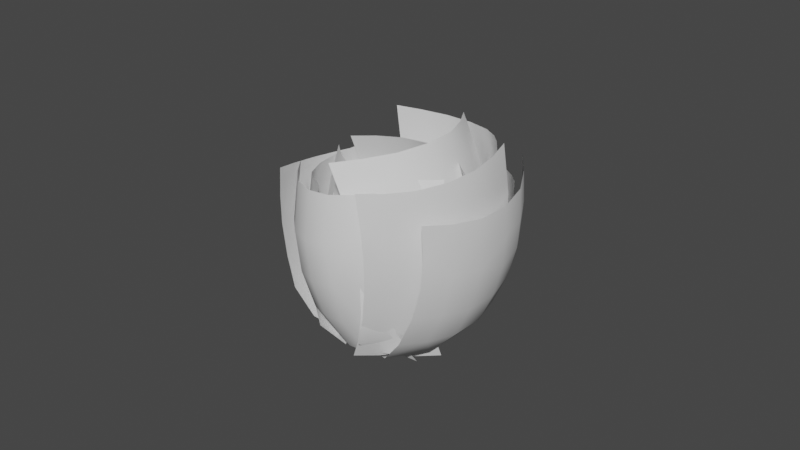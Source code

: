 # Source: Lettuce.blend  (saved by Blender 2.80.75; exported with 4.5.12 LTS)
import bpy
from mathutils import Matrix  # noqa: F401  (used for matrix-valued properties, if any)

bpy.ops.wm.read_factory_settings(use_empty=True)
scene = bpy.context.scene
scene.name = 'Scene'

# ---- collections
col_collection = bpy.data.collections.new('Collection'); scene.collection.children.link(col_collection)

# ---- world
world_world = bpy.data.worlds.new('World'); scene.world = world_world
world_world.use_nodes = True; world_world.node_tree.nodes.clear()
_N = world_world.node_tree.nodes; _L = world_world.node_tree.links
n0 = _N.new('ShaderNodeOutputWorld'); n0.name = 'World Output'; n0.location = (300, 300)
n1 = _N.new('ShaderNodeBackground'); n1.name = 'Background'; n1.location = (10, 300)
n1.inputs[0].default_value = (0.05088, 0.05088, 0.05088, 1.0)
_L.new(n1.outputs[0], n0.inputs[0])
n0.is_active_output = True
world_world.color = (0.05088, 0.05088, 0.05088)
world_world.use_sun_shadow = False
world_world.sun_shadow_jitter_overblur = 0.0

# ---- meshes
me_plane_017 = bpy.data.meshes.new('Plane.017')
me_plane_017.from_pydata([(-1.0, -1.0, 0.0), (1.0, -1.0, 0.0), (-1.0, 1.0, 0.0), (1.0, 1.0, 0.0), (0.7256, -1.0, -0.172), (-0.7256, -1.0, -0.172), (0.3927, -1.0, -0.3115), (0.0, -1.0, -0.3604), (-0.3927, -1.0, -0.3115), (-0.7256, 1.0, -0.172), (0.7256, 1.0, -0.172), (-0.3927, 1.0, -0.3115), (0.0, 1.0, -0.3604), (0.3927, 1.0, -0.3115), (-1.0, -0.6866, -0.1295), (-1.0, 0.6866, -0.1295), (-1.0, -0.3716, -0.2165), (-1.0, 4.292e-08, -0.2471), (-1.0, 0.3716, -0.2165), (1.0, 0.6866, -0.1295), (1.0, -0.6866, -0.1295), (1.0, 0.3716, -0.2165), (1.0, 1.312e-08, -0.2471), (1.0, -0.3716, -0.2165), (-0.7256, 0.6864, -0.3016), (-0.7256, -0.6864, -0.3016), (-0.7256, 0.3715, -0.3886), (-0.7256, 2.18e-08, -0.4191), (-0.7256, -0.3715, -0.3886), (0.7256, -0.6864, -0.3016), (0.7256, 0.6864, -0.3016), (0.7256, -0.3715, -0.3886), (0.7256, 2.18e-08, -0.4191), (0.7256, 0.3715, -0.3886), (-0.3927, 0.6859, -0.4413), (-0.3927, -0.6859, -0.4413), (-0.3927, 0.3712, -0.5282), (-0.3927, -1.188e-07, -0.5587), (-0.3927, -0.3712, -0.5282), (0.0, 0.6856, -0.4904), (0.0, -0.6856, -0.4904), (0.0, 0.3711, -0.5772), (0.0, -8.566e-08, -0.6077), (0.0, -0.3711, -0.5772), (0.3927, 0.6859, -0.4413), (0.3927, -0.6859, -0.4413), (0.3927, 0.3712, -0.5282), (0.3927, -1.188e-07, -0.5587), (0.3927, -0.3712, -0.5282), (-1.541, -1.644, -0.321), (2.01, -0.6825, 0.526), (-2.067, 4.059, -2.744), (2.604, 5.324, -1.63), (1.726, -1.042, 0.209), (-0.85, -1.74, -0.4056), (1.3, -1.387, -0.09477), (0.6612, -1.641, -0.3183), (-0.09395, -1.765, -0.4274), (-1.159, 3.933, -2.856), (2.231, 4.851, -2.047), (-0.1641, 3.9, -2.884), (0.8293, 4.063, -2.741), (1.67, 4.397, -2.447), (-1.866, -1.136, -1.04), (-1.866, 2.91, -2.59), (-1.73, -0.3591, -1.529), (-1.683, 0.6824, -1.995), (-1.73, 1.83, -2.368), (2.805, 4.175, -1.475), (2.805, 0.1291, 0.07413), (2.941, 3.095, -1.253), (2.988, 1.947, -0.8811), (2.941, 0.9056, -0.4149), (-0.9569, 2.783, -2.701), (-0.9569, -1.261, -1.152), (-0.8216, 1.704, -2.479), (-0.774, 0.556, -2.107), (-0.8216, -0.4851, -1.641), (2.432, -0.3436, -0.3434), (2.432, 3.701, -1.892), (2.568, 0.4326, -0.8322), (2.615, 1.474, -1.298), (2.568, 2.621, -1.67), (0.03801, 2.749, -2.729), (0.03801, -1.293, -1.182), (0.1733, 1.67, -2.508), (0.2208, 0.5233, -2.136), (0.1733, -0.5171, -1.67), (1.032, 2.911, -2.586), (1.032, -1.129, -1.038), (1.167, 1.833, -2.364), (1.214, 0.6861, -1.992), (1.167, -0.3539, -1.527), (1.872, 3.245, -2.292), (1.872, -0.7961, -0.7439), (2.008, 2.167, -2.07), (2.055, 1.02, -1.698), (2.008, -0.02045, -1.232), (-1.367, -1.709, -0.3788), (1.842, -0.6153, 0.5849), (-0.776, 3.55, -3.847), (3.438, 4.986, -2.582), (1.666, -1.11, 0.2877), (-0.6624, -1.904, -0.4116), (1.346, -1.572, -0.006472), (0.7914, -1.885, -0.2427), (0.08601, -2.002, -0.3849), (0.1491, 3.294, -3.89), (3.207, 4.336, -2.972), (1.132, 3.166, -3.855), (2.058, 3.319, -3.668), (2.787, 3.73, -3.358), (-1.408, -1.402, -1.24), (-0.6807, 2.352, -3.495), (-1.066, -0.7697, -1.867), (-0.8073, 0.1656, -2.516), (-0.6721, 1.262, -3.088), (3.533, 3.788, -2.23), (2.806, 0.03445, 0.02534), (3.542, 2.698, -1.822), (3.407, 1.602, -1.25), (3.149, 0.6665, -0.6016), (0.2444, 2.095, -3.538), (-0.4825, -1.657, -1.284), (0.2531, 1.005, -3.131), (0.1179, -0.09049, -2.559), (-0.1404, -1.025, -1.91), (2.575, -0.6152, -0.3655), (3.302, 3.137, -2.62), (2.918, 0.01666, -0.9922), (3.176, 0.9517, -1.641), (3.311, 2.048, -2.212), (1.227, 1.965, -3.503), (0.501, -1.785, -1.25), (1.236, 0.876, -3.095), (1.101, -0.219, -2.524), (0.8429, -1.153, -1.876), (2.154, 2.117, -3.316), (1.428, -1.631, -1.064), (2.162, 1.029, -2.908), (2.027, -0.06613, -2.337), (1.769, -1.0, -1.69), (2.882, 2.529, -3.006), (2.156, -1.221, -0.7528), (2.891, 1.44, -2.598), (2.756, 0.345, -2.027), (2.498, -0.5893, -1.379), (-1.098, -1.889, -0.7295), (1.913, -0.6345, 0.5215), (0.1637, 2.061, -3.787), (4.117, 3.709, -2.144), (1.752, -1.106, 0.2464), (-0.4331, -2.017, -0.6613), (1.455, -1.558, -0.0457), (0.9354, -1.889, -0.3208), (0.2724, -2.051, -0.537), (1.037, 1.894, -3.698), (3.906, 3.09, -2.506), (1.963, 1.849, -3.534), (2.834, 2.061, -3.25), (3.516, 2.496, -2.889), (-0.9752, -1.789, -1.558), (0.1549, 1.105, -3.456), (-0.5486, -1.324, -2.062), (-0.184, -0.6111, -2.6), (0.06305, 0.242, -3.089), (4.109, 2.752, -1.814), (2.978, -0.1419, 0.08442), (4.017, 1.889, -1.447), (3.77, 1.036, -0.9574), (3.405, 0.3231, -0.4197), (1.028, 0.9367, -3.366), (-0.1015, -1.956, -1.469), (0.9364, 0.07419, -3.0), (0.6894, -0.7785, -2.511), (0.325, -1.492, -1.973), (2.767, -0.761, -0.2772), (3.897, 2.132, -2.175), (3.194, -0.2961, -0.7811), (3.558, 0.417, -1.319), (3.805, 1.27, -1.808), (1.955, 0.8906, -3.203), (0.8258, -2.0, -1.307), (1.863, 0.02865, -2.836), (1.616, -0.8234, -2.347), (1.252, -1.536, -1.81), (2.825, 1.101, -2.918), (1.697, -1.789, -1.023), (2.733, 0.2397, -2.552), (2.487, -0.6121, -2.064), (2.123, -1.324, -1.527), (3.507, 1.538, -2.558), (2.378, -1.354, -0.6616), (3.416, 0.6756, -2.191), (3.169, -0.1764, -1.702), (2.805, -0.889, -1.165), (2.054, -0.2087, 0.9434), (-2.264, -1.357, -0.0686), (2.054, 5.684, -1.313), (-2.264, 4.535, -2.325), (-1.935, -0.899, 0.3353), (1.198, -0.06549, 1.07), (-1.431, -0.4639, 0.7186), (-0.658, -0.1527, 0.9928), (0.265, -0.01278, 1.116), (1.198, 5.827, -1.187), (-1.935, 4.993, -1.921), (0.265, 5.88, -1.141), (-0.658, 5.74, -1.264), (-1.431, 5.428, -1.538), (1.855, 0.941, 0.7894), (1.855, 4.987, -0.76), (1.722, 2.021, 0.568), (1.675, 3.169, 0.1958), (1.722, 4.211, -0.2705), (-2.463, 3.838, -1.772), (-2.463, -0.2076, -0.2226), (-2.596, 3.062, -1.283), (-2.643, 2.021, -0.8162), (-2.596, 0.8726, -0.444), (0.9989, 5.13, -0.6334), (0.9989, 1.085, 0.9155), (0.8654, 4.354, -0.144), (0.8186, 3.313, 0.3221), (0.8654, 2.165, 0.6942), (-2.134, 0.2517, 0.1812), (-2.134, 4.296, -1.368), (-2.268, 1.332, -0.04015), (-2.315, 2.479, -0.4122), (-2.268, 3.52, -0.8784), (0.06579, 5.181, -0.586), (0.06579, 1.14, 0.9617), (-0.06756, 4.406, -0.09707), (-0.1144, 3.366, 0.3688), (-0.06756, 2.219, 0.7406), (-0.8573, 5.041, -0.7088), (-0.8573, 1.001, 0.8383), (-0.9906, 4.266, -0.2201), (-1.037, 3.226, 0.2456), (-0.9906, 2.079, 0.6173), (-1.63, 4.73, -0.9835), (-1.63, 0.6887, 0.5643), (-1.763, 3.955, -0.4945), (-1.81, 2.915, -0.02867), (-1.763, 1.768, 0.3431), (1.613, -0.4113, 0.765), (-1.541, -1.47, -0.1675), (1.244, 5.672, -0.3557), (-2.906, 4.28, -1.582), (-1.318, -1.224, 0.1604), (0.9713, -0.4557, 0.837), (-0.9618, -0.9657, 0.4777), (-0.4019, -0.7292, 0.7177), (0.2769, -0.5501, 0.8438), (0.3997, 5.614, -0.261), (-2.611, 4.604, -1.151), (-0.5138, 5.49, -0.2519), (-1.407, 5.254, -0.4179), (-2.143, 4.943, -0.7336), (1.743, 0.8101, 0.9358), (1.168, 4.85, 0.04548), (1.472, 1.804, 0.8646), (1.268, 2.921, 0.6704), (1.161, 3.99, 0.3827), (-2.982, 3.458, -1.181), (-2.406, -0.5821, -0.2909), (-2.989, 2.598, -0.8439), (-2.882, 1.529, -0.5563), (-2.677, 0.4118, -0.3621), (0.324, 4.791, 0.1405), (0.8989, 0.7526, 1.03), (0.317, 3.932, 0.4777), (0.4238, 2.862, 0.7652), (0.6282, 1.746, 0.9593), (-2.112, -0.2576, 0.1404), (-2.687, 3.781, -0.7496), (-2.383, 0.7359, 0.06921), (-2.587, 1.852, -0.1249), (-2.694, 2.922, -0.4124), (-0.5896, 4.666, 0.1502), (-0.01508, 0.63, 1.04), (-0.5966, 3.807, 0.4871), (-0.4899, 2.738, 0.7744), (-0.2857, 1.623, 0.9684), (-1.483, 4.429, -0.01543), (-0.9083, 0.3952, 0.8735), (-1.49, 3.571, 0.3213), (-1.383, 2.503, 0.6085), (-1.179, 1.388, 0.8024), (-2.219, 4.119, -0.3315), (-1.645, 0.0833, 0.5578), (-2.226, 3.26, 0.005391), (-2.119, 2.192, 0.2927), (-1.915, 1.076, 0.4867), (1.227, 1.047, 1.267), (-2.231, -0.7546, 0.03702), (0.116, 6.74, -0.4913), (-3.342, 4.939, -1.722), (-2.093, -0.3513, 0.4481), (0.4163, 0.956, 1.341), (-1.79, 0.07514, 0.8494), (-1.207, 0.4733, 1.16), (-0.4323, 0.7826, 1.333), (-0.695, 6.649, -0.4178), (-3.205, 5.342, -1.31), (-1.544, 6.476, -0.426), (-2.319, 6.167, -0.5986), (-2.902, 5.769, -0.9091), (0.7998, 2.057, 1.174), (0.0367, 5.966, -0.03334), (0.4545, 3.032, 1.02), (0.1882, 4.118, 0.736), (0.04151, 5.148, 0.3662), (-3.422, 4.164, -1.264), (-2.659, 0.255, -0.05604), (-3.417, 3.346, -0.8639), (-3.27, 2.316, -0.4942), (-3.004, 1.231, -0.2105), (-0.7744, 5.874, 0.04063), (-0.0116, 1.966, 1.248), (-0.7696, 5.057, 0.4401), (-0.6229, 4.027, 0.8097), (-0.3568, 2.942, 1.093), (-2.521, 0.6591, 0.355), (-3.284, 4.567, -0.852), (-2.866, 1.634, 0.2006), (-3.132, 2.72, -0.08295), (-3.279, 3.749, -0.4526), (-1.623, 5.7, 0.03309), (-0.8609, 1.795, 1.239), (-1.618, 4.883, 0.4322), (-1.472, 3.854, 0.8016), (-1.206, 2.769, 1.085), (-2.398, 5.39, -0.1391), (-1.636, 1.486, 1.067), (-2.393, 4.573, 0.2599), (-2.247, 3.544, 0.6291), (-1.981, 2.46, 0.9124), (-2.981, 4.992, -0.45), (-2.219, 1.087, 0.7561), (-2.976, 4.175, -0.05088), (-2.83, 3.146, 0.3185), (-2.564, 2.062, 0.6019), (-1.53, -0.1478, 0.9971), (0.4897, -2.308, -0.9062), (-2.049, 4.972, -0.6089), (0.6029, 2.135, -3.108), (-0.1248, -2.107, -0.7294), (-1.59, -0.5398, 0.6517), (-0.7345, -1.825, -0.4809), (-1.227, -1.428, -0.1311), (-1.528, -0.977, 0.2666), (-2.128, 4.457, -1.062), (-0.204, 2.399, -2.876), (-2.046, 3.883, -1.568), (-1.652, 3.29, -2.09), (-1.005, 2.769, -2.55), (-2.383, 0.7964, 0.8706), (-2.383, 4.119, -0.4018), (-2.607, 1.495, 0.5228), (-2.685, 2.372, 0.1588), (-2.607, 3.293, -0.1659), (0.2693, 1.283, -2.901), (0.2693, -2.04, -1.628), (0.04524, 0.4568, -2.665), (-0.03345, -0.4646, -2.34), (0.04524, -1.341, -1.976), (-2.462, 3.604, -0.8551), (-2.462, 0.2822, 0.4168), (-2.686, 2.778, -0.6193), (-2.765, 1.857, -0.2947), (-2.686, 0.9806, 0.06909), (-0.5378, -1.776, -1.397), (-0.5378, 1.545, -2.669), (-0.7618, -1.078, -1.744), (-0.8405, -0.2011, -2.108), (-0.7618, 0.7199, -2.433), (-2.381, 3.028, -1.361), (-2.381, -0.2907, -0.08949), (-2.604, 2.203, -1.125), (-2.683, 1.283, -0.8005), (-2.604, 0.4072, -0.437), (-1.986, 2.435, -1.883), (-1.986, -0.8829, -0.612), (-2.21, 1.61, -1.647), (-2.288, 0.6903, -1.323), (-2.21, -0.1852, -0.9594), (-1.339, 1.914, -2.342), (-1.339, -1.405, -1.071), (-1.563, 1.09, -2.106), (-1.641, 0.1691, -1.782), (-1.563, -0.7067, -1.418), (-0.4694, 0.33, 1.418), (0.4232, -2.07, -0.6968), (-2.186, 5.717, -0.8898), (-1.293, 3.317, -3.005), (-0.2623, -1.93, -0.4144), (-0.91, -0.1887, 1.12), (-0.8673, -1.684, -0.06861), (-1.203, -1.267, 0.3444), (-1.218, -0.7417, 0.7619), (-2.627, 5.199, -1.188), (-1.979, 3.457, -2.722), (-2.934, 4.646, -1.546), (-2.92, 4.12, -1.963), (-2.584, 3.703, -2.376), (-1.162, 1.031, 1.051), (-2.341, 4.731, -0.534), (-1.717, 1.784, 0.6832), (-2.136, 2.752, 0.2531), (-2.355, 3.786, -0.1744), (-1.448, 2.33, -2.649), (-0.2696, -1.369, -1.064), (-1.463, 1.386, -2.289), (-1.244, 0.3514, -1.862), (-0.8248, -0.616, -1.432), (-2.782, 4.211, -0.8315), (-1.603, 0.5134, 0.7525), (-2.796, 3.267, -0.4721), (-2.577, 2.233, -0.04481), (-2.158, 1.266, 0.3852), (-0.9557, -1.228, -0.7821), (-2.134, 2.469, -2.366), (-1.511, -0.4757, -1.149), (-1.929, 0.4912, -1.579), (-2.148, 1.525, -2.007), (-3.09, 3.656, -1.189), (-1.912, -0.03848, 0.3936), (-3.104, 2.713, -0.8301), (-2.885, 1.68, -0.4031), (-2.467, 0.7135, 0.02657), (-3.075, 3.131, -1.606), (-1.898, -0.5631, -0.02416), (-3.089, 2.188, -1.247), (-2.871, 1.154, -0.8206), (-2.452, 0.1886, -0.391), (-2.739, 2.714, -2.02), (-1.562, -0.9811, -0.4369), (-2.754, 1.771, -1.661), (-2.535, 0.7372, -1.234), (-2.116, -0.2291, -0.8039), (-1.423, -0.2115, 0.778), (1.07, -1.925, -0.5891), (-4.151, 4.584, -1.591), (0.1199, 1.649, -3.933), (0.4914, -1.896, -0.4601), (-1.318, -0.6527, 0.5319), (-0.1155, -1.778, -0.28), (-0.6724, -1.5, -0.02828), (-1.095, -1.105, 0.2568), (-3.971, 3.829, -2.012), (-0.8714, 1.699, -3.712), (-3.588, 3.054, -2.484), (-2.865, 2.377, -2.972), (-1.911, 1.901, -3.403), (-2.762, 0.5902, 0.6271), (-4.202, 3.66, -1.231), (-3.549, 1.258, 0.1865), (-3.922, 1.976, -0.3471), (-4.152, 2.82, -0.845), (0.06877, 0.7248, -3.573), (1.075, -2.047, -1.477), (0.1192, -0.1157, -3.187), (0.3485, -0.9591, -2.689), (0.7218, -1.677, -2.155), (-4.022, 2.904, -1.653), (-2.601, -0.08852, 0.2478), (-3.971, 2.063, -1.267), (-3.742, 1.22, -0.7688), (-3.369, 0.5025, -0.2354), (0.1842, -2.002, -1.279), (-0.9226, 0.7737, -3.352), (-0.2698, -1.627, -1.935), (-0.643, -0.9096, -2.468), (-0.8723, -0.06647, -2.966), (-3.64, 2.127, -2.123), (-2.258, -0.7842, -0.1763), (-3.589, 1.288, -1.737), (-3.36, 0.4452, -1.24), (-2.987, -0.272, -0.7071), (-2.916, 1.45, -2.612), (-1.608, -1.392, -0.6155), (-2.866, 0.6105, -2.226), (-2.637, -0.2318, -1.728), (-2.264, -0.9488, -1.196), (-1.962, 0.9745, -3.043), (-0.7508, -1.82, -1.003), (-1.912, 0.135, -2.657), (-1.683, -0.7075, -2.16), (-1.31, -1.425, -1.627), (3.259, -1.021, -0.6937), (-0.8623, 0.9019, 1.474), (3.793, 5.586, -2.328), (-0.3282, 7.509, -0.1606), (0.03023, 0.7427, 1.355), (3.021, -0.6526, -0.2176), (0.9815, 0.5074, 1.139), (1.884, 0.1596, 0.7647), (2.6, -0.2477, 0.2881), (3.555, 5.954, -1.852), (0.5643, 7.349, -0.2793), (3.134, 6.359, -1.347), (2.418, 6.766, -0.87), (1.516, 7.114, -0.4952), (3.589, 0.09287, -0.8152), (3.956, 4.629, -1.938), (3.839, 1.186, -0.9823), (3.996, 2.432, -1.254), (4.037, 3.641, -1.59), (-0.1656, 6.552, 0.2301), (-0.5323, 2.016, 1.352), (-0.08425, 5.564, 0.5779), (-0.1254, 4.355, 0.9134), (-0.2827, 3.109, 1.185), (3.718, 4.997, -1.461), (3.351, 0.4622, -0.3393), (3.799, 4.009, -1.114), (3.758, 2.801, -0.7782), (3.6, 1.555, -0.5063), (0.3605, 1.857, 1.234), (0.7271, 6.392, 0.1117), (0.61, 2.951, 1.067), (0.7673, 4.196, 0.7948), (0.8084, 5.405, 0.4595), (3.297, 5.4, -0.9549), (2.931, 0.8688, 0.1663), (3.378, 4.413, -0.6074), (3.337, 3.206, -0.2723), (3.18, 1.961, -0.0006332), (2.581, 5.807, -0.4781), (2.215, 1.277, 0.6427), (2.662, 4.82, -0.1307), (2.621, 3.613, 0.2043), (2.464, 2.369, 0.4759), (1.679, 6.155, -0.1036), (1.312, 1.624, 1.018), (1.76, 5.169, 0.2439), (1.719, 3.961, 0.579), (1.562, 2.716, 0.8507), (1.197, -2.115, -0.7035), (-0.141, 0.02122, 1.178), (4.131, 3.074, -3.106), (1.843, 6.726, 0.1116), (0.3577, -0.3086, 1.01), (1.329, -1.858, -0.3556), (0.8359, -0.694, 0.7694), (1.188, -1.124, 0.4254), (1.361, -1.533, 0.03039), (4.356, 3.512, -2.511), (2.696, 6.162, -0.1763), (4.412, 4.069, -1.851), (4.116, 4.768, -1.176), (3.514, 5.503, -0.5874), (2.441, -1.894, -1.335), (4.196, 2.095, -2.715), (3.317, -1.085, -1.709), (3.817, 0.009355, -2.008), (4.126, 1.126, -2.361), (1.908, 5.746, 0.5023), (0.3853, 1.387, 1.556), (1.838, 4.778, 0.8565), (1.529, 3.661, 1.21), (1.03, 2.567, 1.509), (4.421, 2.532, -2.12), (2.644, -1.5, -0.8011), (4.351, 1.563, -1.766), (4.042, 0.4474, -1.413), (3.543, -0.6463, -1.114), (1.152, 0.8814, 1.297), (2.761, 5.182, 0.2147), (1.883, 2.004, 1.221), (2.382, 3.097, 0.9221), (2.691, 4.213, 0.5687), (4.477, 3.087, -1.459), (2.695, -0.998, -0.2083), (4.407, 2.119, -1.106), (4.099, 1.004, -0.7525), (3.599, -0.08866, -0.4539), (4.181, 3.785, -0.7836), (2.43, -0.3691, 0.3986), (4.111, 2.818, -0.43), (3.803, 1.703, -0.077), (3.304, 0.6108, 0.2215), (3.579, 4.521, -0.1958), (1.888, 0.2906, 0.9271), (3.509, 3.553, 0.1579), (3.2, 2.438, 0.511), (2.701, 1.345, 0.8096), (1.583, -1.708, -0.4452), (-0.4228, 0.06968, 1.121), (1.874, 4.016, -3.629), (-1.591, 7.087, -0.9232), (0.18, -0.02457, 0.9907), (1.636, -1.315, -0.146), (0.7796, -0.1992, 0.7983), (1.267, -0.5057, 0.5148), (1.567, -0.8974, 0.1832), (1.964, 4.696, -3.112), (-0.55, 6.924, -1.149), (1.846, 5.417, -2.544), (1.327, 6.093, -1.971), (0.4856, 6.623, -1.481), (2.947, -1.024, -1.235), (2.42, 3.238, -3.095), (3.113, 0.08445, -1.588), (3.071, 1.284, -2.065), (2.827, 2.391, -2.594), (-1.045, 6.309, -0.389), (-0.5178, 2.047, 1.471), (-0.6378, 5.462, 0.1114), (-0.3946, 4.355, 0.6407), (-0.3525, 3.156, 1.118), (2.511, 3.917, -2.578), (3.038, -0.3433, -0.718), (2.918, 3.071, -2.077), (3.161, 1.964, -1.548), (3.203, 0.7648, -1.071), (0.5237, 1.885, 1.245), (-0.003182, 6.146, -0.6141), (0.689, 2.993, 0.8925), (0.6469, 4.192, 0.4152), (0.4038, 5.299, -0.1138), (2.394, 4.637, -2.008), (2.921, 0.3794, -0.15), (2.801, 3.791, -1.508), (3.044, 2.685, -0.9796), (3.086, 1.487, -0.5026), (1.875, 5.313, -1.435), (2.402, 1.057, 0.4226), (2.282, 4.467, -0.9352), (2.525, 3.361, -0.4067), (2.567, 2.164, 0.07004), (1.033, 5.843, -0.9455), (1.56, 1.585, 0.9126), (1.44, 4.997, -0.4456), (1.683, 3.891, 0.08302), (1.725, 2.693, 0.56), (1.268, 0.1078, 1.222), (-0.3991, -2.346, -0.9399), (1.268, 4.08, -0.2991), (-0.3991, 1.626, -2.461), (-0.8301, -1.874, -0.5236), (0.3793, -0.09304, 1.045), (-1.087, -1.355, -0.06664), (-0.948, -0.8346, 0.392), (-0.433, -0.3914, 0.7825), (0.3793, 3.88, -0.4761), (-0.8301, 2.099, -2.045), (-0.433, 3.581, -0.739), (-0.948, 3.138, -1.129), (-1.087, 2.618, -1.588), (0.7709, 0.8325, 1.074), (0.7709, 3.56, 0.02938), (0.4373, 1.527, 0.8949), (0.3202, 2.289, 0.6335), (0.4373, 3.003, 0.3295), (-0.8957, 1.106, -2.133), (-0.8957, -1.622, -1.088), (-1.229, 0.5492, -1.833), (-1.347, -0.1648, -1.529), (-1.229, -0.9271, -1.267), (-0.1178, 3.359, -0.1473), (-0.1178, 0.6323, 0.897), (-0.4513, 2.802, 0.1528), (-0.5684, 2.088, 0.4566), (-0.4513, 1.326, 0.7179), (-1.327, -1.148, -0.672), (-1.327, 1.578, -1.716), (-1.661, -0.4543, -0.851), (-1.778, 0.3077, -1.112), (-1.661, 1.021, -1.416), (-0.9308, 3.06, -0.4097), (-0.9308, 0.3351, 0.6338), (-1.264, 2.503, -0.1098), (-1.381, 1.79, 0.1938), (-1.264, 1.029, 0.4549), (-1.446, 2.616, -0.7999), (-1.446, -0.1076, 0.2432), (-1.779, 2.06, -0.5002), (-1.896, 1.347, -0.1967), (-1.779, 0.5859, 0.06437), (-1.585, 2.096, -1.259), (-1.585, -0.6287, -0.2153), (-1.919, 1.54, -0.9589), (-2.036, 0.8264, -0.6553), (-1.919, 0.06502, -0.3942), (0.05925, -2.211, -0.821), (-0.3984, 0.1077, 1.222), (0.03745, 2.073, -2.927), (-0.5646, 5.124, -0.2395), (0.2877, -0.1731, 0.9748), (0.6198, -1.856, -0.5078), (0.8693, -0.5289, 0.6613), (1.137, -0.9736, 0.2695), (1.049, -1.44, -0.141), (0.7749, 2.541, -2.515), (0.338, 4.755, -0.565), (1.34, 3.089, -2.033), (1.455, 3.702, -1.493), (1.103, 4.287, -0.9774), (0.6549, -1.814, -1.392), (0.6549, 1.381, -2.616), (1.07, -1.056, -1.651), (1.215, -0.1826, -1.974), (1.07, 0.6732, -2.313), (0.05278, 4.432, 0.07226), (0.05278, 1.237, 1.296), (0.4675, 3.724, 0.3748), (0.6132, 2.868, 0.7136), (0.4675, 1.995, 1.037), (1.393, 1.848, -2.203), (1.393, -1.345, -0.9803), (1.807, 1.141, -1.901), (1.953, 0.285, -1.562), (1.807, -0.5879, -1.239), (0.9559, 0.8683, 0.9701), (0.9559, 4.062, -0.253), (1.371, 1.626, 0.7114), (1.516, 2.499, 0.3881), (1.371, 3.354, 0.04944), (1.958, 2.395, -1.72), (1.958, -0.7965, -0.4982), (2.373, 1.688, -1.418), (2.518, 0.8327, -1.08), (2.373, -0.03962, -0.7568), (2.074, 3.007, -1.18), (2.074, -0.1829, 0.04165), (2.488, 2.3, -0.878), (2.634, 1.446, -0.5397), (2.488, 0.5737, -0.2168), (1.722, 3.593, -0.6649), (1.722, 0.4015, 0.5573), (2.136, 2.886, -0.3627), (2.282, 2.031, -0.02427), (2.136, 1.158, 0.2988), (-1.653, -0.76, 0.4577), (2.015, -1.047, 0.205), (-1.653, 2.333, -0.727), (2.015, 2.047, -0.9797), (1.435, -1.306, -0.02373), (-1.227, -1.098, 0.1596), (0.7615, -1.501, -0.1952), (0.01928, -1.53, -0.2206), (-0.6791, -1.388, -0.09601), (-1.227, 1.995, -1.025), (1.435, 1.787, -1.208), (-0.6791, 1.705, -1.281), (0.01928, 1.564, -1.405), (0.7615, 1.592, -1.38), (-1.711, -0.5005, 0.07374), (-1.711, 1.624, -0.7397), (-1.75, -0.1644, -0.2461), (-1.764, 0.3573, -0.513), (-1.75, 0.9852, -0.6863), (1.957, 1.337, -0.9924), (1.957, -0.7872, -0.1789), (1.918, 0.6984, -0.939), (1.904, 0.07053, -0.7657), (1.918, -0.4511, -0.4988), (-1.285, 1.285, -1.038), (-1.285, -0.8385, -0.2246), (-1.324, 0.6465, -0.9844), (-1.338, 0.01888, -0.8112), (-1.324, -0.5026, -0.5444), (1.377, -1.047, -0.408), (1.377, 1.077, -1.221), (1.338, -0.7107, -0.7277), (1.324, -0.1892, -0.9945), (1.338, 0.4384, -1.168), (-0.7373, 0.9935, -1.293), (-0.7373, -1.128, -0.4809), (-0.7762, 0.3557, -1.24), (-0.7899, -0.2715, -1.067), (-0.7762, -0.7925, -0.8004), (-0.03895, 0.8515, -1.418), (-0.03895, -1.269, -0.6058), (-0.07787, 0.214, -1.365), (-0.09154, -0.413, -1.192), (-0.07787, -0.9339, -0.9252), (0.7034, 0.8809, -1.393), (0.7034, -1.241, -0.5801), (0.6644, 0.2431, -1.339), (0.6507, -0.3841, -1.166), (0.6644, -0.9052, -0.8996), (1.705, -1.046, 0.206), (-1.414, -1.286, -0.005676), (1.705, 1.584, -0.801), (-1.414, 1.343, -1.013), (-1.051, -0.9988, 0.2473), (1.213, -0.8245, 0.4009), (-0.5839, -0.7527, 0.4641), (0.01016, -0.6332, 0.5694), (0.641, -0.6584, 0.5472), (1.213, 1.805, -0.6061), (-1.051, 1.631, -0.7597), (0.641, 1.971, -0.4597), (0.01016, 1.996, -0.4375), (-0.5839, 1.877, -0.5429), (1.656, -0.4424, 0.2168), (1.656, 1.363, -0.4746), (1.624, 0.1004, 0.1715), (1.612, 0.6341, 0.02416), (1.624, 1.077, -0.2027), (-1.463, 1.123, -0.6863), (-1.463, -0.6826, 0.005168), (-1.495, 0.8372, -0.4144), (-1.507, 0.3938, -0.1875), (-1.495, -0.1399, -0.04018), (1.164, 1.584, -0.2794), (1.164, -0.2206, 0.4118), (1.131, 1.299, -0.00763), (1.12, 0.8554, 0.2192), (1.131, 0.3219, 0.3664), (-1.099, -0.3949, 0.2582), (-1.099, 1.41, -0.433), (-1.132, 0.1476, 0.2128), (-1.144, 0.6811, 0.06557), (-1.132, 1.124, -0.1612), (0.5922, 1.75, -0.1325), (0.5922, -0.05356, 0.5581), (0.5596, 1.465, 0.139), (0.5482, 1.022, 0.3657), (0.5596, 0.4886, 0.5128), (-0.03862, 1.775, -0.1101), (-0.03862, -0.02789, 0.5803), (-0.07123, 1.49, 0.1614), (-0.08268, 1.047, 0.3879), (-0.07123, 0.514, 0.535), (-0.6326, 1.656, -0.2157), (-0.6326, -0.1479, 0.475), (-0.6653, 1.37, 0.05592), (-0.6767, 0.9273, 0.2825), (-0.6653, 0.3942, 0.4297), (-0.3553, -1.619, -0.2993), (0.3083, -0.4072, 0.7686), (-0.3553, 0.3002, -1.034), (0.3083, 1.512, 0.03349), (0.5431, -0.6276, 0.5744), (0.06156, -1.507, -0.2004), (0.6967, -0.8731, 0.358), (0.6592, -1.127, 0.1348), (0.4362, -1.349, -0.06131), (0.06156, 0.4124, -0.9355), (0.5431, 1.292, -0.1606), (0.4362, 0.5703, -0.7964), (0.6592, 0.7929, -0.6003), (0.6967, 1.046, -0.377), (-0.11, -1.359, -0.4503), (-0.11, -0.04125, -0.955), (0.0548, -1.084, -0.5902), (0.1127, -0.7372, -0.7352), (0.0548, -0.3709, -0.8634), (0.5536, 1.171, 0.1128), (0.5536, -0.1472, 0.6175), (0.7184, 0.841, 0.2045), (0.7762, 0.4748, 0.3326), (0.7184, 0.1278, 0.4776), (0.307, 0.07066, -0.8561), (0.307, -1.247, -0.3516), (0.4718, -0.2589, -0.7645), (0.5296, -0.625, -0.6364), (0.4718, -0.9719, -0.4914), (0.7886, -0.3673, 0.4232), (0.7886, 0.9501, -0.08129), (0.9533, -0.09245, 0.2834), (1.011, 0.2544, 0.1384), (0.9533, 0.6205, 0.01037), (0.682, 0.228, -0.7169), (0.682, -1.088, -0.2127), (0.8466, -0.1013, -0.6253), (0.9044, -0.4671, -0.4973), (0.8466, -0.8138, -0.3525), (0.9053, 0.4503, -0.5207), (0.9053, -0.8657, -0.01674), (1.07, 0.1211, -0.4292), (1.128, -0.2446, -0.3012), (1.07, -0.5911, -0.1564), (0.9426, 0.704, -0.2975), (0.9426, -0.6125, 0.2066), (1.107, 0.3746, -0.206), (1.165, 0.008818, -0.07798), (1.107, -0.3378, 0.06689), (0.8117, -0.9317, 0.2624), (-0.7781, -0.89, 0.299), (0.7802, -0.0885, -0.5216), (-0.8096, -0.04686, -0.4849), (-0.5498, -0.696, 0.3664), (0.6038, -0.7262, 0.3397), (-0.2769, -0.5409, 0.4189), (0.03815, -0.4922, 0.4323), (0.3474, -0.5573, 0.4045), (0.5723, 0.117, -0.4442), (-0.5813, 0.1472, -0.4175), (0.3159, 0.2859, -0.3794), (0.006646, 0.3509, -0.3516), (-0.3084, 0.3022, -0.365), (0.8144, -0.6491, 0.194), (0.7928, -0.0702, -0.3443), (0.8146, -0.4153, 0.1071), (0.8106, -0.2232, -0.02567), (0.8029, -0.102, -0.1842), (-0.797, -0.02856, -0.3076), (-0.7753, -0.6075, 0.2307), (-0.7869, -0.06034, -0.1475), (-0.7792, -0.1815, 0.01101), (-0.7751, -0.3737, 0.1438), (0.5849, 0.1353, -0.2667), (0.6065, -0.4434, 0.2713), (0.595, 0.1035, -0.1067), (0.6027, -0.01761, 0.05175), (0.6067, -0.2097, 0.1845), (-0.5471, -0.4132, 0.298), (-0.5687, 0.1655, -0.2401), (-0.5469, -0.1795, 0.2111), (-0.5509, 0.0126, 0.07837), (-0.5586, 0.1337, -0.08008), (0.3285, 0.3042, -0.2017), (0.3501, -0.2741, 0.336), (0.3386, 0.2725, -0.04175), (0.3463, 0.1514, 0.1166), (0.3503, -0.0405, 0.2492), (0.01928, 0.3693, -0.1737), (0.04088, -0.2088, 0.3638), (0.02938, 0.3375, -0.01387), (0.03703, 0.2165, 0.1444), (0.04107, 0.02468, 0.277), (-0.2958, 0.3206, -0.1872), (-0.2742, -0.2577, 0.3504), (-0.2857, 0.2888, -0.02735), (-0.278, 0.1678, 0.131), (-0.274, -0.02415, 0.2636)], [], [(4, 1, 20, 29), (30, 19, 3, 10), (15, 24, 9, 2), (7, 40, 35, 8), (6, 45, 40, 7), (4, 29, 45, 6), (30, 10, 13, 44), (44, 13, 12, 39), (39, 12, 11, 34), (34, 11, 9, 24), (8, 35, 25, 5), (45, 29, 31, 48), (48, 31, 32, 47), (47, 32, 33, 46), (46, 33, 30, 44), (40, 45, 48, 43), (43, 48, 47, 42), (42, 47, 46, 41), (41, 46, 44, 39), (35, 40, 43, 38), (38, 43, 42, 37), (37, 42, 41, 36), (36, 41, 39, 34), (25, 35, 38, 28), (28, 38, 37, 27), (27, 37, 36, 26), (26, 36, 34, 24), (19, 30, 33, 21), (21, 33, 32, 22), (22, 32, 31, 23), (23, 31, 29, 20), (24, 15, 18, 26), (26, 18, 17, 27), (27, 17, 16, 28), (28, 16, 14, 25), (0, 5, 25, 14), (53, 50, 69, 78), (79, 68, 52, 59), (64, 73, 58, 51), (56, 89, 84, 57), (55, 94, 89, 56), (53, 78, 94, 55), (79, 59, 62, 93), (93, 62, 61, 88), (88, 61, 60, 83), (83, 60, 58, 73), (57, 84, 74, 54), (94, 78, 80, 97), (97, 80, 81, 96), (96, 81, 82, 95), (95, 82, 79, 93), (89, 94, 97, 92), (92, 97, 96, 91), (91, 96, 95, 90), (90, 95, 93, 88), (84, 89, 92, 87), (87, 92, 91, 86), (86, 91, 90, 85), (85, 90, 88, 83), (74, 84, 87, 77), (77, 87, 86, 76), (76, 86, 85, 75), (75, 85, 83, 73), (68, 79, 82, 70), (70, 82, 81, 71), (71, 81, 80, 72), (72, 80, 78, 69), (73, 64, 67, 75), (75, 67, 66, 76), (76, 66, 65, 77), (77, 65, 63, 74), (49, 54, 74, 63), (102, 99, 118, 127), (128, 117, 101, 108), (113, 122, 107, 100), (105, 138, 133, 106), (104, 143, 138, 105), (102, 127, 143, 104), (128, 108, 111, 142), (142, 111, 110, 137), (137, 110, 109, 132), (132, 109, 107, 122), (106, 133, 123, 103), (143, 127, 129, 146), (146, 129, 130, 145), (145, 130, 131, 144), (144, 131, 128, 142), (138, 143, 146, 141), (141, 146, 145, 140), (140, 145, 144, 139), (139, 144, 142, 137), (133, 138, 141, 136), (136, 141, 140, 135), (135, 140, 139, 134), (134, 139, 137, 132), (123, 133, 136, 126), (126, 136, 135, 125), (125, 135, 134, 124), (124, 134, 132, 122), (117, 128, 131, 119), (119, 131, 130, 120), (120, 130, 129, 121), (121, 129, 127, 118), (122, 113, 116, 124), (124, 116, 115, 125), (125, 115, 114, 126), (126, 114, 112, 123), (98, 103, 123, 112), (151, 148, 167, 176), (177, 166, 150, 157), (162, 171, 156, 149), (154, 187, 182, 155), (153, 192, 187, 154), (151, 176, 192, 153), (177, 157, 160, 191), (191, 160, 159, 186), (186, 159, 158, 181), (181, 158, 156, 171), (155, 182, 172, 152), (192, 176, 178, 195), (195, 178, 179, 194), (194, 179, 180, 193), (193, 180, 177, 191), (187, 192, 195, 190), (190, 195, 194, 189), (189, 194, 193, 188), (188, 193, 191, 186), (182, 187, 190, 185), (185, 190, 189, 184), (184, 189, 188, 183), (183, 188, 186, 181), (172, 182, 185, 175), (175, 185, 184, 174), (174, 184, 183, 173), (173, 183, 181, 171), (166, 177, 180, 168), (168, 180, 179, 169), (169, 179, 178, 170), (170, 178, 176, 167), (171, 162, 165, 173), (173, 165, 164, 174), (174, 164, 163, 175), (175, 163, 161, 172), (147, 152, 172, 161), (200, 197, 216, 225), (226, 215, 199, 206), (211, 220, 205, 198), (203, 236, 231, 204), (202, 241, 236, 203), (200, 225, 241, 202), (226, 206, 209, 240), (240, 209, 208, 235), (235, 208, 207, 230), (230, 207, 205, 220), (204, 231, 221, 201), (241, 225, 227, 244), (244, 227, 228, 243), (243, 228, 229, 242), (242, 229, 226, 240), (236, 241, 244, 239), (239, 244, 243, 238), (238, 243, 242, 237), (237, 242, 240, 235), (231, 236, 239, 234), (234, 239, 238, 233), (233, 238, 237, 232), (232, 237, 235, 230), (221, 231, 234, 224), (224, 234, 233, 223), (223, 233, 232, 222), (222, 232, 230, 220), (215, 226, 229, 217), (217, 229, 228, 218), (218, 228, 227, 219), (219, 227, 225, 216), (220, 211, 214, 222), (222, 214, 213, 223), (223, 213, 212, 224), (224, 212, 210, 221), (196, 201, 221, 210), (249, 246, 265, 274), (275, 264, 248, 255), (260, 269, 254, 247), (252, 285, 280, 253), (251, 290, 285, 252), (249, 274, 290, 251), (275, 255, 258, 289), (289, 258, 257, 284), (284, 257, 256, 279), (279, 256, 254, 269), (253, 280, 270, 250), (290, 274, 276, 293), (293, 276, 277, 292), (292, 277, 278, 291), (291, 278, 275, 289), (285, 290, 293, 288), (288, 293, 292, 287), (287, 292, 291, 286), (286, 291, 289, 284), (280, 285, 288, 283), (283, 288, 287, 282), (282, 287, 286, 281), (281, 286, 284, 279), (270, 280, 283, 273), (273, 283, 282, 272), (272, 282, 281, 271), (271, 281, 279, 269), (264, 275, 278, 266), (266, 278, 277, 267), (267, 277, 276, 268), (268, 276, 274, 265), (269, 260, 263, 271), (271, 263, 262, 272), (272, 262, 261, 273), (273, 261, 259, 270), (245, 250, 270, 259), (298, 295, 314, 323), (324, 313, 297, 304), (309, 318, 303, 296), (301, 334, 329, 302), (300, 339, 334, 301), (298, 323, 339, 300), (324, 304, 307, 338), (338, 307, 306, 333), (333, 306, 305, 328), (328, 305, 303, 318), (302, 329, 319, 299), (339, 323, 325, 342), (342, 325, 326, 341), (341, 326, 327, 340), (340, 327, 324, 338), (334, 339, 342, 337), (337, 342, 341, 336), (336, 341, 340, 335), (335, 340, 338, 333), (329, 334, 337, 332), (332, 337, 336, 331), (331, 336, 335, 330), (330, 335, 333, 328), (319, 329, 332, 322), (322, 332, 331, 321), (321, 331, 330, 320), (320, 330, 328, 318), (313, 324, 327, 315), (315, 327, 326, 316), (316, 326, 325, 317), (317, 325, 323, 314), (318, 309, 312, 320), (320, 312, 311, 321), (321, 311, 310, 322), (322, 310, 308, 319), (294, 299, 319, 308), (347, 344, 363, 372), (373, 362, 346, 353), (358, 367, 352, 345), (350, 383, 378, 351), (349, 388, 383, 350), (347, 372, 388, 349), (373, 353, 356, 387), (387, 356, 355, 382), (382, 355, 354, 377), (377, 354, 352, 367), (351, 378, 368, 348), (388, 372, 374, 391), (391, 374, 375, 390), (390, 375, 376, 389), (389, 376, 373, 387), (383, 388, 391, 386), (386, 391, 390, 385), (385, 390, 389, 384), (384, 389, 387, 382), (378, 383, 386, 381), (381, 386, 385, 380), (380, 385, 384, 379), (379, 384, 382, 377), (368, 378, 381, 371), (371, 381, 380, 370), (370, 380, 379, 369), (369, 379, 377, 367), (362, 373, 376, 364), (364, 376, 375, 365), (365, 375, 374, 366), (366, 374, 372, 363), (367, 358, 361, 369), (369, 361, 360, 370), (370, 360, 359, 371), (371, 359, 357, 368), (343, 348, 368, 357), (396, 393, 412, 421), (422, 411, 395, 402), (407, 416, 401, 394), (399, 432, 427, 400), (398, 437, 432, 399), (396, 421, 437, 398), (422, 402, 405, 436), (436, 405, 404, 431), (431, 404, 403, 426), (426, 403, 401, 416), (400, 427, 417, 397), (437, 421, 423, 440), (440, 423, 424, 439), (439, 424, 425, 438), (438, 425, 422, 436), (432, 437, 440, 435), (435, 440, 439, 434), (434, 439, 438, 433), (433, 438, 436, 431), (427, 432, 435, 430), (430, 435, 434, 429), (429, 434, 433, 428), (428, 433, 431, 426), (417, 427, 430, 420), (420, 430, 429, 419), (419, 429, 428, 418), (418, 428, 426, 416), (411, 422, 425, 413), (413, 425, 424, 414), (414, 424, 423, 415), (415, 423, 421, 412), (416, 407, 410, 418), (418, 410, 409, 419), (419, 409, 408, 420), (420, 408, 406, 417), (392, 397, 417, 406), (445, 442, 461, 470), (471, 460, 444, 451), (456, 465, 450, 443), (448, 481, 476, 449), (447, 486, 481, 448), (445, 470, 486, 447), (471, 451, 454, 485), (485, 454, 453, 480), (480, 453, 452, 475), (475, 452, 450, 465), (449, 476, 466, 446), (486, 470, 472, 489), (489, 472, 473, 488), (488, 473, 474, 487), (487, 474, 471, 485), (481, 486, 489, 484), (484, 489, 488, 483), (483, 488, 487, 482), (482, 487, 485, 480), (476, 481, 484, 479), (479, 484, 483, 478), (478, 483, 482, 477), (477, 482, 480, 475), (466, 476, 479, 469), (469, 479, 478, 468), (468, 478, 477, 467), (467, 477, 475, 465), (460, 471, 474, 462), (462, 474, 473, 463), (463, 473, 472, 464), (464, 472, 470, 461), (465, 456, 459, 467), (467, 459, 458, 468), (468, 458, 457, 469), (469, 457, 455, 466), (441, 446, 466, 455), (494, 491, 510, 519), (520, 509, 493, 500), (505, 514, 499, 492), (497, 530, 525, 498), (496, 535, 530, 497), (494, 519, 535, 496), (520, 500, 503, 534), (534, 503, 502, 529), (529, 502, 501, 524), (524, 501, 499, 514), (498, 525, 515, 495), (535, 519, 521, 538), (538, 521, 522, 537), (537, 522, 523, 536), (536, 523, 520, 534), (530, 535, 538, 533), (533, 538, 537, 532), (532, 537, 536, 531), (531, 536, 534, 529), (525, 530, 533, 528), (528, 533, 532, 527), (527, 532, 531, 526), (526, 531, 529, 524), (515, 525, 528, 518), (518, 528, 527, 517), (517, 527, 526, 516), (516, 526, 524, 514), (509, 520, 523, 511), (511, 523, 522, 512), (512, 522, 521, 513), (513, 521, 519, 510), (514, 505, 508, 516), (516, 508, 507, 517), (517, 507, 506, 518), (518, 506, 504, 515), (490, 495, 515, 504), (543, 540, 559, 568), (569, 558, 542, 549), (554, 563, 548, 541), (546, 579, 574, 547), (545, 584, 579, 546), (543, 568, 584, 545), (569, 549, 552, 583), (583, 552, 551, 578), (578, 551, 550, 573), (573, 550, 548, 563), (547, 574, 564, 544), (584, 568, 570, 587), (587, 570, 571, 586), (586, 571, 572, 585), (585, 572, 569, 583), (579, 584, 587, 582), (582, 587, 586, 581), (581, 586, 585, 580), (580, 585, 583, 578), (574, 579, 582, 577), (577, 582, 581, 576), (576, 581, 580, 575), (575, 580, 578, 573), (564, 574, 577, 567), (567, 577, 576, 566), (566, 576, 575, 565), (565, 575, 573, 563), (558, 569, 572, 560), (560, 572, 571, 561), (561, 571, 570, 562), (562, 570, 568, 559), (563, 554, 557, 565), (565, 557, 556, 566), (566, 556, 555, 567), (567, 555, 553, 564), (539, 544, 564, 553), (592, 589, 608, 617), (618, 607, 591, 598), (603, 612, 597, 590), (595, 628, 623, 596), (594, 633, 628, 595), (592, 617, 633, 594), (618, 598, 601, 632), (632, 601, 600, 627), (627, 600, 599, 622), (622, 599, 597, 612), (596, 623, 613, 593), (633, 617, 619, 636), (636, 619, 620, 635), (635, 620, 621, 634), (634, 621, 618, 632), (628, 633, 636, 631), (631, 636, 635, 630), (630, 635, 634, 629), (629, 634, 632, 627), (623, 628, 631, 626), (626, 631, 630, 625), (625, 630, 629, 624), (624, 629, 627, 622), (613, 623, 626, 616), (616, 626, 625, 615), (615, 625, 624, 614), (614, 624, 622, 612), (607, 618, 621, 609), (609, 621, 620, 610), (610, 620, 619, 611), (611, 619, 617, 608), (612, 603, 606, 614), (614, 606, 605, 615), (615, 605, 604, 616), (616, 604, 602, 613), (588, 593, 613, 602), (641, 638, 657, 666), (667, 656, 640, 647), (652, 661, 646, 639), (644, 677, 672, 645), (643, 682, 677, 644), (641, 666, 682, 643), (667, 647, 650, 681), (681, 650, 649, 676), (676, 649, 648, 671), (671, 648, 646, 661), (645, 672, 662, 642), (682, 666, 668, 685), (685, 668, 669, 684), (684, 669, 670, 683), (683, 670, 667, 681), (677, 682, 685, 680), (680, 685, 684, 679), (679, 684, 683, 678), (678, 683, 681, 676), (672, 677, 680, 675), (675, 680, 679, 674), (674, 679, 678, 673), (673, 678, 676, 671), (662, 672, 675, 665), (665, 675, 674, 664), (664, 674, 673, 663), (663, 673, 671, 661), (656, 667, 670, 658), (658, 670, 669, 659), (659, 669, 668, 660), (660, 668, 666, 657), (661, 652, 655, 663), (663, 655, 654, 664), (664, 654, 653, 665), (665, 653, 651, 662), (637, 642, 662, 651), (690, 687, 706, 715), (716, 705, 689, 696), (701, 710, 695, 688), (693, 726, 721, 694), (692, 731, 726, 693), (690, 715, 731, 692), (716, 696, 699, 730), (730, 699, 698, 725), (725, 698, 697, 720), (720, 697, 695, 710), (694, 721, 711, 691), (731, 715, 717, 734), (734, 717, 718, 733), (733, 718, 719, 732), (732, 719, 716, 730), (726, 731, 734, 729), (729, 734, 733, 728), (728, 733, 732, 727), (727, 732, 730, 725), (721, 726, 729, 724), (724, 729, 728, 723), (723, 728, 727, 722), (722, 727, 725, 720), (711, 721, 724, 714), (714, 724, 723, 713), (713, 723, 722, 712), (712, 722, 720, 710), (705, 716, 719, 707), (707, 719, 718, 708), (708, 718, 717, 709), (709, 717, 715, 706), (710, 701, 704, 712), (712, 704, 703, 713), (713, 703, 702, 714), (714, 702, 700, 711), (686, 691, 711, 700), (739, 736, 755, 764), (765, 754, 738, 745), (750, 759, 744, 737), (742, 775, 770, 743), (741, 780, 775, 742), (739, 764, 780, 741), (765, 745, 748, 779), (779, 748, 747, 774), (774, 747, 746, 769), (769, 746, 744, 759), (743, 770, 760, 740), (780, 764, 766, 783), (783, 766, 767, 782), (782, 767, 768, 781), (781, 768, 765, 779), (775, 780, 783, 778), (778, 783, 782, 777), (777, 782, 781, 776), (776, 781, 779, 774), (770, 775, 778, 773), (773, 778, 777, 772), (772, 777, 776, 771), (771, 776, 774, 769), (760, 770, 773, 763), (763, 773, 772, 762), (762, 772, 771, 761), (761, 771, 769, 759), (754, 765, 768, 756), (756, 768, 767, 757), (757, 767, 766, 758), (758, 766, 764, 755), (759, 750, 753, 761), (761, 753, 752, 762), (762, 752, 751, 763), (763, 751, 749, 760), (735, 740, 760, 749), (788, 785, 804, 813), (814, 803, 787, 794), (799, 808, 793, 786), (791, 824, 819, 792), (790, 829, 824, 791), (788, 813, 829, 790), (814, 794, 797, 828), (828, 797, 796, 823), (823, 796, 795, 818), (818, 795, 793, 808), (792, 819, 809, 789), (829, 813, 815, 832), (832, 815, 816, 831), (831, 816, 817, 830), (830, 817, 814, 828), (824, 829, 832, 827), (827, 832, 831, 826), (826, 831, 830, 825), (825, 830, 828, 823), (819, 824, 827, 822), (822, 827, 826, 821), (821, 826, 825, 820), (820, 825, 823, 818), (809, 819, 822, 812), (812, 822, 821, 811), (811, 821, 820, 810), (810, 820, 818, 808), (803, 814, 817, 805), (805, 817, 816, 806), (806, 816, 815, 807), (807, 815, 813, 804), (808, 799, 802, 810), (810, 802, 801, 811), (811, 801, 800, 812), (812, 800, 798, 809), (784, 789, 809, 798), (837, 834, 853, 862), (863, 852, 836, 843), (848, 857, 842, 835), (840, 873, 868, 841), (839, 878, 873, 840), (837, 862, 878, 839), (863, 843, 846, 877), (877, 846, 845, 872), (872, 845, 844, 867), (867, 844, 842, 857), (841, 868, 858, 838), (878, 862, 864, 881), (881, 864, 865, 880), (880, 865, 866, 879), (879, 866, 863, 877), (873, 878, 881, 876), (876, 881, 880, 875), (875, 880, 879, 874), (874, 879, 877, 872), (868, 873, 876, 871), (871, 876, 875, 870), (870, 875, 874, 869), (869, 874, 872, 867), (858, 868, 871, 861), (861, 871, 870, 860), (860, 870, 869, 859), (859, 869, 867, 857), (852, 863, 866, 854), (854, 866, 865, 855), (855, 865, 864, 856), (856, 864, 862, 853), (857, 848, 851, 859), (859, 851, 850, 860), (860, 850, 849, 861), (861, 849, 847, 858), (833, 838, 858, 847), (886, 883, 902, 911), (912, 901, 885, 892), (897, 906, 891, 884), (889, 922, 917, 890), (888, 927, 922, 889), (886, 911, 927, 888), (912, 892, 895, 926), (926, 895, 894, 921), (921, 894, 893, 916), (916, 893, 891, 906), (890, 917, 907, 887), (927, 911, 913, 930), (930, 913, 914, 929), (929, 914, 915, 928), (928, 915, 912, 926), (922, 927, 930, 925), (925, 930, 929, 924), (924, 929, 928, 923), (923, 928, 926, 921), (917, 922, 925, 920), (920, 925, 924, 919), (919, 924, 923, 918), (918, 923, 921, 916), (907, 917, 920, 910), (910, 920, 919, 909), (909, 919, 918, 908), (908, 918, 916, 906), (901, 912, 915, 903), (903, 915, 914, 904), (904, 914, 913, 905), (905, 913, 911, 902), (906, 897, 900, 908), (908, 900, 899, 909), (909, 899, 898, 910), (910, 898, 896, 907), (882, 887, 907, 896)])
me_plane_017.polygons.foreach_set('use_smooth', [True] * 684)
_uv = me_plane_017.uv_layers.new(name='UVMap')
_uv.uv.foreach_set('vector', [0.8628, 0.0, 1.0, 0.0, 1.0, 0.1567, 0.8628, 0.1568, 0.8628, 0.8432, 1.0, 0.8433, 1.0, 1.0, 0.8628, 1.0, 0.0, 0.8433, 0.1372, 0.8432, 0.1372, 1.0, 0.0, 1.0, 0.5, 0.0, 0.5, 0.1572, 0.2881, 0.1571, 0.2881, 0.0, 0.7119, 0.0, 0.7119, 0.1571, 0.5, 0.1572, 0.5, 0.0, 0.8628, 0.0, 0.8628, 0.1568, 0.7119, 0.1571, 0.7119, 0.0, 0.8628, 0.8432, 0.8628, 1.0, 0.7119, 1.0, 0.7119, 0.8429, 0.7119, 0.8429, 0.7119, 1.0, 0.5, 1.0, 0.5, 0.8428, 0.5, 0.8428, 0.5, 1.0, 0.2881, 1.0, 0.2881, 0.8429, 0.2881, 0.8429, 0.2881, 1.0, 0.1372, 1.0, 0.1372, 0.8432, 0.2881, 0.0, 0.2881, 0.1571, 0.1372, 0.1568, 0.1372, 0.0, 0.7119, 0.1571, 0.8628, 0.1568, 0.8702, 0.3081, 0.7162, 0.3073, 0.7162, 0.3073, 0.8702, 0.3081, 0.8815, 0.5, 0.7253, 0.5, 0.7253, 0.5, 0.8815, 0.5, 0.8702, 0.6919, 0.7162, 0.6927, 0.7162, 0.6927, 0.8702, 0.6919, 0.8628, 0.8432, 0.7119, 0.8429, 0.5, 0.1572, 0.7119, 0.1571, 0.7162, 0.3073, 0.5, 0.307, 0.5, 0.307, 0.7162, 0.3073, 0.7253, 0.5, 0.5, 0.5, 0.5, 0.5, 0.7253, 0.5, 0.7162, 0.6927, 0.5, 0.693, 0.5, 0.693, 0.7162, 0.6927, 0.7119, 0.8429, 0.5, 0.8428, 0.2881, 0.1571, 0.5, 0.1572, 0.5, 0.307, 0.2838, 0.3073, 0.2838, 0.3073, 0.5, 0.307, 0.5, 0.5, 0.2747, 0.5, 0.2747, 0.5, 0.5, 0.5, 0.5, 0.693, 0.2838, 0.6927, 0.2838, 0.6927, 0.5, 0.693, 0.5, 0.8428, 0.2881, 0.8429, 0.1372, 0.1568, 0.2881, 0.1571, 0.2838, 0.3073, 0.1298, 0.3081, 0.1298, 0.3081, 0.2838, 0.3073, 0.2747, 0.5, 0.1185, 0.5, 0.1185, 0.5, 0.2747, 0.5, 0.2838, 0.6927, 0.1298, 0.6919, 0.1298, 0.6919, 0.2838, 0.6927, 0.2881, 0.8429, 0.1372, 0.8432, 1.0, 0.8433, 0.8628, 0.8432, 0.8702, 0.6919, 1.009, 0.6915, 1.009, 0.6915, 0.8702, 0.6919, 0.8815, 0.5, 1.0, 0.5, 1.0, 0.5, 0.8815, 0.5, 0.8702, 0.3081, 1.009, 0.3085, 1.009, 0.3085, 0.8702, 0.3081, 0.8628, 0.1568, 1.0, 0.1567, 0.1372, 0.8432, 0.0, 0.8433, -0.00866, 0.6915, 0.1298, 0.6919, 0.1298, 0.6919, -0.00866, 0.6915, 0.0, 0.5, 0.1185, 0.5, 0.1185, 0.5, 0.0, 0.5, -0.00866, 0.3085, 0.1298, 0.3081, 0.1298, 0.3081, -0.00866, 0.3085, 0.0, 0.1567, 0.1372, 0.1568, 0.0, 0.0, 0.1372, 0.0, 0.1372, 0.1568, 0.0, 0.1567, 0.8628, 0.0, 1.0, 0.0, 1.0, 0.1567, 0.8628, 0.1568, 0.8628, 0.8432, 1.0, 0.8433, 1.0, 1.0, 0.8628, 1.0, 0.0, 0.8433, 0.1372, 0.8432, 0.1372, 1.0, 0.0, 1.0, 0.5, 0.0, 0.5, 0.1572, 0.2881, 0.1571, 0.2881, 0.0, 0.7119, 0.0, 0.7119, 0.1571, 0.5, 0.1572, 0.5, 0.0, 0.8628, 0.0, 0.8628, 0.1568, 0.7119, 0.1571, 0.7119, 0.0, 0.8628, 0.8432, 0.8628, 1.0, 0.7119, 1.0, 0.7119, 0.8429, 0.7119, 0.8429, 0.7119, 1.0, 0.5, 1.0, 0.5, 0.8428, 0.5, 0.8428, 0.5, 1.0, 0.2881, 1.0, 0.2881, 0.8429, 0.2881, 0.8429, 0.2881, 1.0, 0.1372, 1.0, 0.1372, 0.8432, 0.2881, 0.0, 0.2881, 0.1571, 0.1372, 0.1568, 0.1372, 0.0, 0.7119, 0.1571, 0.8628, 0.1568, 0.8702, 0.3081, 0.7162, 0.3073, 0.7162, 0.3073, 0.8702, 0.3081, 0.8815, 0.5, 0.7253, 0.5, 0.7253, 0.5, 0.8815, 0.5, 0.8702, 0.6919, 0.7162, 0.6927, 0.7162, 0.6927, 0.8702, 0.6919, 0.8628, 0.8432, 0.7119, 0.8429, 0.5, 0.1572, 0.7119, 0.1571, 0.7162, 0.3073, 0.5, 0.307, 0.5, 0.307, 0.7162, 0.3073, 0.7253, 0.5, 0.5, 0.5, 0.5, 0.5, 0.7253, 0.5, 0.7162, 0.6927, 0.5, 0.693, 0.5, 0.693, 0.7162, 0.6927, 0.7119, 0.8429, 0.5, 0.8428, 0.2881, 0.1571, 0.5, 0.1572, 0.5, 0.307, 0.2838, 0.3073, 0.2838, 0.3073, 0.5, 0.307, 0.5, 0.5, 0.2747, 0.5, 0.2747, 0.5, 0.5, 0.5, 0.5, 0.693, 0.2838, 0.6927, 0.2838, 0.6927, 0.5, 0.693, 0.5, 0.8428, 0.2881, 0.8429, 0.1372, 0.1568, 0.2881, 0.1571, 0.2838, 0.3073, 0.1298, 0.3081, 0.1298, 0.3081, 0.2838, 0.3073, 0.2747, 0.5, 0.1185, 0.5, 0.1185, 0.5, 0.2747, 0.5, 0.2838, 0.6927, 0.1298, 0.6919, 0.1298, 0.6919, 0.2838, 0.6927, 0.2881, 0.8429, 0.1372, 0.8432, 1.0, 0.8433, 0.8628, 0.8432, 0.8702, 0.6919, 1.009, 0.6915, 1.009, 0.6915, 0.8702, 0.6919, 0.8815, 0.5, 1.0, 0.5, 1.0, 0.5, 0.8815, 0.5, 0.8702, 0.3081, 1.009, 0.3085, 1.009, 0.3085, 0.8702, 0.3081, 0.8628, 0.1568, 1.0, 0.1567, 0.1372, 0.8432, 0.0, 0.8433, -0.00866, 0.6915, 0.1298, 0.6919, 0.1298, 0.6919, -0.00866, 0.6915, 0.0, 0.5, 0.1185, 0.5, 0.1185, 0.5, 0.0, 0.5, -0.00866, 0.3085, 0.1298, 0.3081, 0.1298, 0.3081, -0.00866, 0.3085, 0.0, 0.1567, 0.1372, 0.1568, 0.0, 0.0, 0.1372, 0.0, 0.1372, 0.1568, 0.0, 0.1567, 0.8628, 0.0, 1.0, 0.0, 1.0, 0.1567, 0.8628, 0.1568, 0.8628, 0.8432, 1.0, 0.8433, 1.0, 1.0, 0.8628, 1.0, 0.0, 0.8433, 0.1372, 0.8432, 0.1372, 1.0, 0.0, 1.0, 0.5, 0.0, 0.5, 0.1572, 0.2881, 0.1571, 0.2881, 0.0, 0.7119, 0.0, 0.7119, 0.1571, 0.5, 0.1572, 0.5, 0.0, 0.8628, 0.0, 0.8628, 0.1568, 0.7119, 0.1571, 0.7119, 0.0, 0.8628, 0.8432, 0.8628, 1.0, 0.7119, 1.0, 0.7119, 0.8429, 0.7119, 0.8429, 0.7119, 1.0, 0.5, 1.0, 0.5, 0.8428, 0.5, 0.8428, 0.5, 1.0, 0.2881, 1.0, 0.2881, 0.8429, 0.2881, 0.8429, 0.2881, 1.0, 0.1372, 1.0, 0.1372, 0.8432, 0.2881, 0.0, 0.2881, 0.1571, 0.1372, 0.1568, 0.1372, 0.0, 0.7119, 0.1571, 0.8628, 0.1568, 0.8702, 0.3081, 0.7162, 0.3073, 0.7162, 0.3073, 0.8702, 0.3081, 0.8815, 0.5, 0.7253, 0.5, 0.7253, 0.5, 0.8815, 0.5, 0.8702, 0.6919, 0.7162, 0.6927, 0.7162, 0.6927, 0.8702, 0.6919, 0.8628, 0.8432, 0.7119, 0.8429, 0.5, 0.1572, 0.7119, 0.1571, 0.7162, 0.3073, 0.5, 0.307, 0.5, 0.307, 0.7162, 0.3073, 0.7253, 0.5, 0.5, 0.5, 0.5, 0.5, 0.7253, 0.5, 0.7162, 0.6927, 0.5, 0.693, 0.5, 0.693, 0.7162, 0.6927, 0.7119, 0.8429, 0.5, 0.8428, 0.2881, 0.1571, 0.5, 0.1572, 0.5, 0.307, 0.2838, 0.3073, 0.2838, 0.3073, 0.5, 0.307, 0.5, 0.5, 0.2747, 0.5, 0.2747, 0.5, 0.5, 0.5, 0.5, 0.693, 0.2838, 0.6927, 0.2838, 0.6927, 0.5, 0.693, 0.5, 0.8428, 0.2881, 0.8429, 0.1372, 0.1568, 0.2881, 0.1571, 0.2838, 0.3073, 0.1298, 0.3081, 0.1298, 0.3081, 0.2838, 0.3073, 0.2747, 0.5, 0.1185, 0.5, 0.1185, 0.5, 0.2747, 0.5, 0.2838, 0.6927, 0.1298, 0.6919, 0.1298, 0.6919, 0.2838, 0.6927, 0.2881, 0.8429, 0.1372, 0.8432, 1.0, 0.8433, 0.8628, 0.8432, 0.8702, 0.6919, 1.009, 0.6915, 1.009, 0.6915, 0.8702, 0.6919, 0.8815, 0.5, 1.0, 0.5, 1.0, 0.5, 0.8815, 0.5, 0.8702, 0.3081, 1.009, 0.3085, 1.009, 0.3085, 0.8702, 0.3081, 0.8628, 0.1568, 1.0, 0.1567, 0.1372, 0.8432, 0.0, 0.8433, -0.00866, 0.6915, 0.1298, 0.6919, 0.1298, 0.6919, -0.00866, 0.6915, 0.0, 0.5, 0.1185, 0.5, 0.1185, 0.5, 0.0, 0.5, -0.00866, 0.3085, 0.1298, 0.3081, 0.1298, 0.3081, -0.00866, 0.3085, 0.0, 0.1567, 0.1372, 0.1568, 0.0, 0.0, 0.1372, 0.0, 0.1372, 0.1568, 0.0, 0.1567, 0.8628, 0.0, 1.0, 0.0, 1.0, 0.1567, 0.8628, 0.1568, 0.8628, 0.8432, 1.0, 0.8433, 1.0, 1.0, 0.8628, 1.0, 0.0, 0.8433, 0.1372, 0.8432, 0.1372, 1.0, 0.0, 1.0, 0.5, 0.0, 0.5, 0.1572, 0.2881, 0.1571, 0.2881, 0.0, 0.7119, 0.0, 0.7119, 0.1571, 0.5, 0.1572, 0.5, 0.0, 0.8628, 0.0, 0.8628, 0.1568, 0.7119, 0.1571, 0.7119, 0.0, 0.8628, 0.8432, 0.8628, 1.0, 0.7119, 1.0, 0.7119, 0.8429, 0.7119, 0.8429, 0.7119, 1.0, 0.5, 1.0, 0.5, 0.8428, 0.5, 0.8428, 0.5, 1.0, 0.2881, 1.0, 0.2881, 0.8429, 0.2881, 0.8429, 0.2881, 1.0, 0.1372, 1.0, 0.1372, 0.8432, 0.2881, 0.0, 0.2881, 0.1571, 0.1372, 0.1568, 0.1372, 0.0, 0.7119, 0.1571, 0.8628, 0.1568, 0.8702, 0.3081, 0.7162, 0.3073, 0.7162, 0.3073, 0.8702, 0.3081, 0.8815, 0.5, 0.7253, 0.5, 0.7253, 0.5, 0.8815, 0.5, 0.8702, 0.6919, 0.7162, 0.6927, 0.7162, 0.6927, 0.8702, 0.6919, 0.8628, 0.8432, 0.7119, 0.8429, 0.5, 0.1572, 0.7119, 0.1571, 0.7162, 0.3073, 0.5, 0.307, 0.5, 0.307, 0.7162, 0.3073, 0.7253, 0.5, 0.5, 0.5, 0.5, 0.5, 0.7253, 0.5, 0.7162, 0.6927, 0.5, 0.693, 0.5, 0.693, 0.7162, 0.6927, 0.7119, 0.8429, 0.5, 0.8428, 0.2881, 0.1571, 0.5, 0.1572, 0.5, 0.307, 0.2838, 0.3073, 0.2838, 0.3073, 0.5, 0.307, 0.5, 0.5, 0.2747, 0.5, 0.2747, 0.5, 0.5, 0.5, 0.5, 0.693, 0.2838, 0.6927, 0.2838, 0.6927, 0.5, 0.693, 0.5, 0.8428, 0.2881, 0.8429, 0.1372, 0.1568, 0.2881, 0.1571, 0.2838, 0.3073, 0.1298, 0.3081, 0.1298, 0.3081, 0.2838, 0.3073, 0.2747, 0.5, 0.1185, 0.5, 0.1185, 0.5, 0.2747, 0.5, 0.2838, 0.6927, 0.1298, 0.6919, 0.1298, 0.6919, 0.2838, 0.6927, 0.2881, 0.8429, 0.1372, 0.8432, 1.0, 0.8433, 0.8628, 0.8432, 0.8702, 0.6919, 1.009, 0.6915, 1.009, 0.6915, 0.8702, 0.6919, 0.8815, 0.5, 1.0, 0.5, 1.0, 0.5, 0.8815, 0.5, 0.8702, 0.3081, 1.009, 0.3085, 1.009, 0.3085, 0.8702, 0.3081, 0.8628, 0.1568, 1.0, 0.1567, 0.1372, 0.8432, 0.0, 0.8433, -0.00866, 0.6915, 0.1298, 0.6919, 0.1298, 0.6919, -0.00866, 0.6915, 0.0, 0.5, 0.1185, 0.5, 0.1185, 0.5, 0.0, 0.5, -0.00866, 0.3085, 0.1298, 0.3081, 0.1298, 0.3081, -0.00866, 0.3085, 0.0, 0.1567, 0.1372, 0.1568, 0.0, 0.0, 0.1372, 0.0, 0.1372, 0.1568, 0.0, 0.1567, 0.8628, 0.0, 1.0, 0.0, 1.0, 0.1567, 0.8628, 0.1568, 0.8628, 0.8432, 1.0, 0.8433, 1.0, 1.0, 0.8628, 1.0, 0.0, 0.8433, 0.1372, 0.8432, 0.1372, 1.0, 0.0, 1.0, 0.5, 0.0, 0.5, 0.1572, 0.2881, 0.1571, 0.2881, 0.0, 0.7119, 0.0, 0.7119, 0.1571, 0.5, 0.1572, 0.5, 0.0, 0.8628, 0.0, 0.8628, 0.1568, 0.7119, 0.1571, 0.7119, 0.0, 0.8628, 0.8432, 0.8628, 1.0, 0.7119, 1.0, 0.7119, 0.8429, 0.7119, 0.8429, 0.7119, 1.0, 0.5, 1.0, 0.5, 0.8428, 0.5, 0.8428, 0.5, 1.0, 0.2881, 1.0, 0.2881, 0.8429, 0.2881, 0.8429, 0.2881, 1.0, 0.1372, 1.0, 0.1372, 0.8432, 0.2881, 0.0, 0.2881, 0.1571, 0.1372, 0.1568, 0.1372, 0.0, 0.7119, 0.1571, 0.8628, 0.1568, 0.8702, 0.3081, 0.7162, 0.3073, 0.7162, 0.3073, 0.8702, 0.3081, 0.8815, 0.5, 0.7253, 0.5, 0.7253, 0.5, 0.8815, 0.5, 0.8702, 0.6919, 0.7162, 0.6927, 0.7162, 0.6927, 0.8702, 0.6919, 0.8628, 0.8432, 0.7119, 0.8429, 0.5, 0.1572, 0.7119, 0.1571, 0.7162, 0.3073, 0.5, 0.307, 0.5, 0.307, 0.7162, 0.3073, 0.7253, 0.5, 0.5, 0.5, 0.5, 0.5, 0.7253, 0.5, 0.7162, 0.6927, 0.5, 0.693, 0.5, 0.693, 0.7162, 0.6927, 0.7119, 0.8429, 0.5, 0.8428, 0.2881, 0.1571, 0.5, 0.1572, 0.5, 0.307, 0.2838, 0.3073, 0.2838, 0.3073, 0.5, 0.307, 0.5, 0.5, 0.2747, 0.5, 0.2747, 0.5, 0.5, 0.5, 0.5, 0.693, 0.2838, 0.6927, 0.2838, 0.6927, 0.5, 0.693, 0.5, 0.8428, 0.2881, 0.8429, 0.1372, 0.1568, 0.2881, 0.1571, 0.2838, 0.3073, 0.1298, 0.3081, 0.1298, 0.3081, 0.2838, 0.3073, 0.2747, 0.5, 0.1185, 0.5, 0.1185, 0.5, 0.2747, 0.5, 0.2838, 0.6927, 0.1298, 0.6919, 0.1298, 0.6919, 0.2838, 0.6927, 0.2881, 0.8429, 0.1372, 0.8432, 1.0, 0.8433, 0.8628, 0.8432, 0.8702, 0.6919, 1.009, 0.6915, 1.009, 0.6915, 0.8702, 0.6919, 0.8815, 0.5, 1.0, 0.5, 1.0, 0.5, 0.8815, 0.5, 0.8702, 0.3081, 1.009, 0.3085, 1.009, 0.3085, 0.8702, 0.3081, 0.8628, 0.1568, 1.0, 0.1567, 0.1372, 0.8432, 0.0, 0.8433, -0.00866, 0.6915, 0.1298, 0.6919, 0.1298, 0.6919, -0.00866, 0.6915, 0.0, 0.5, 0.1185, 0.5, 0.1185, 0.5, 0.0, 0.5, -0.00866, 0.3085, 0.1298, 0.3081, 0.1298, 0.3081, -0.00866, 0.3085, 0.0, 0.1567, 0.1372, 0.1568, 0.0, 0.0, 0.1372, 0.0, 0.1372, 0.1568, 0.0, 0.1567, 0.8628, 0.0, 1.0, 0.0, 1.0, 0.1567, 0.8628, 0.1568, 0.8628, 0.8432, 1.0, 0.8433, 1.0, 1.0, 0.8628, 1.0, 0.0, 0.8433, 0.1372, 0.8432, 0.1372, 1.0, 0.0, 1.0, 0.5, 0.0, 0.5, 0.1572, 0.2881, 0.1571, 0.2881, 0.0, 0.7119, 0.0, 0.7119, 0.1571, 0.5, 0.1572, 0.5, 0.0, 0.8628, 0.0, 0.8628, 0.1568, 0.7119, 0.1571, 0.7119, 0.0, 0.8628, 0.8432, 0.8628, 1.0, 0.7119, 1.0, 0.7119, 0.8429, 0.7119, 0.8429, 0.7119, 1.0, 0.5, 1.0, 0.5, 0.8428, 0.5, 0.8428, 0.5, 1.0, 0.2881, 1.0, 0.2881, 0.8429, 0.2881, 0.8429, 0.2881, 1.0, 0.1372, 1.0, 0.1372, 0.8432, 0.2881, 0.0, 0.2881, 0.1571, 0.1372, 0.1568, 0.1372, 0.0, 0.7119, 0.1571, 0.8628, 0.1568, 0.8702, 0.3081, 0.7162, 0.3073, 0.7162, 0.3073, 0.8702, 0.3081, 0.8815, 0.5, 0.7253, 0.5, 0.7253, 0.5, 0.8815, 0.5, 0.8702, 0.6919, 0.7162, 0.6927, 0.7162, 0.6927, 0.8702, 0.6919, 0.8628, 0.8432, 0.7119, 0.8429, 0.5, 0.1572, 0.7119, 0.1571, 0.7162, 0.3073, 0.5, 0.307, 0.5, 0.307, 0.7162, 0.3073, 0.7253, 0.5, 0.5, 0.5, 0.5, 0.5, 0.7253, 0.5, 0.7162, 0.6927, 0.5, 0.693, 0.5, 0.693, 0.7162, 0.6927, 0.7119, 0.8429, 0.5, 0.8428, 0.2881, 0.1571, 0.5, 0.1572, 0.5, 0.307, 0.2838, 0.3073, 0.2838, 0.3073, 0.5, 0.307, 0.5, 0.5, 0.2747, 0.5, 0.2747, 0.5, 0.5, 0.5, 0.5, 0.693, 0.2838, 0.6927, 0.2838, 0.6927, 0.5, 0.693, 0.5, 0.8428, 0.2881, 0.8429, 0.1372, 0.1568, 0.2881, 0.1571, 0.2838, 0.3073, 0.1298, 0.3081, 0.1298, 0.3081, 0.2838, 0.3073, 0.2747, 0.5, 0.1185, 0.5, 0.1185, 0.5, 0.2747, 0.5, 0.2838, 0.6927, 0.1298, 0.6919, 0.1298, 0.6919, 0.2838, 0.6927, 0.2881, 0.8429, 0.1372, 0.8432, 1.0, 0.8433, 0.8628, 0.8432, 0.8702, 0.6919, 1.009, 0.6915, 1.009, 0.6915, 0.8702, 0.6919, 0.8815, 0.5, 1.0, 0.5, 1.0, 0.5, 0.8815, 0.5, 0.8702, 0.3081, 1.009, 0.3085, 1.009, 0.3085, 0.8702, 0.3081, 0.8628, 0.1568, 1.0, 0.1567, 0.1372, 0.8432, 0.0, 0.8433, -0.00866, 0.6915, 0.1298, 0.6919, 0.1298, 0.6919, -0.00866, 0.6915, 0.0, 0.5, 0.1185, 0.5, 0.1185, 0.5, 0.0, 0.5, -0.00866, 0.3085, 0.1298, 0.3081, 0.1298, 0.3081, -0.00866, 0.3085, 0.0, 0.1567, 0.1372, 0.1568, 0.0, 0.0, 0.1372, 0.0, 0.1372, 0.1568, 0.0, 0.1567, 0.8628, 0.0, 1.0, 0.0, 1.0, 0.1567, 0.8628, 0.1568, 0.8628, 0.8432, 1.0, 0.8433, 1.0, 1.0, 0.8628, 1.0, 0.0, 0.8433, 0.1372, 0.8432, 0.1372, 1.0, 0.0, 1.0, 0.5, 0.0, 0.5, 0.1572, 0.2881, 0.1571, 0.2881, 0.0, 0.7119, 0.0, 0.7119, 0.1571, 0.5, 0.1572, 0.5, 0.0, 0.8628, 0.0, 0.8628, 0.1568, 0.7119, 0.1571, 0.7119, 0.0, 0.8628, 0.8432, 0.8628, 1.0, 0.7119, 1.0, 0.7119, 0.8429, 0.7119, 0.8429, 0.7119, 1.0, 0.5, 1.0, 0.5, 0.8428, 0.5, 0.8428, 0.5, 1.0, 0.2881, 1.0, 0.2881, 0.8429, 0.2881, 0.8429, 0.2881, 1.0, 0.1372, 1.0, 0.1372, 0.8432, 0.2881, 0.0, 0.2881, 0.1571, 0.1372, 0.1568, 0.1372, 0.0, 0.7119, 0.1571, 0.8628, 0.1568, 0.8702, 0.3081, 0.7162, 0.3073, 0.7162, 0.3073, 0.8702, 0.3081, 0.8815, 0.5, 0.7253, 0.5, 0.7253, 0.5, 0.8815, 0.5, 0.8702, 0.6919, 0.7162, 0.6927, 0.7162, 0.6927, 0.8702, 0.6919, 0.8628, 0.8432, 0.7119, 0.8429, 0.5, 0.1572, 0.7119, 0.1571, 0.7162, 0.3073, 0.5, 0.307, 0.5, 0.307, 0.7162, 0.3073, 0.7253, 0.5, 0.5, 0.5, 0.5, 0.5, 0.7253, 0.5, 0.7162, 0.6927, 0.5, 0.693, 0.5, 0.693, 0.7162, 0.6927, 0.7119, 0.8429, 0.5, 0.8428, 0.2881, 0.1571, 0.5, 0.1572, 0.5, 0.307, 0.2838, 0.3073, 0.2838, 0.3073, 0.5, 0.307, 0.5, 0.5, 0.2747, 0.5, 0.2747, 0.5, 0.5, 0.5, 0.5, 0.693, 0.2838, 0.6927, 0.2838, 0.6927, 0.5, 0.693, 0.5, 0.8428, 0.2881, 0.8429, 0.1372, 0.1568, 0.2881, 0.1571, 0.2838, 0.3073, 0.1298, 0.3081, 0.1298, 0.3081, 0.2838, 0.3073, 0.2747, 0.5, 0.1185, 0.5, 0.1185, 0.5, 0.2747, 0.5, 0.2838, 0.6927, 0.1298, 0.6919, 0.1298, 0.6919, 0.2838, 0.6927, 0.2881, 0.8429, 0.1372, 0.8432, 1.0, 0.8433, 0.8628, 0.8432, 0.8702, 0.6919, 1.009, 0.6915, 1.009, 0.6915, 0.8702, 0.6919, 0.8815, 0.5, 1.0, 0.5, 1.0, 0.5, 0.8815, 0.5, 0.8702, 0.3081, 1.009, 0.3085, 1.009, 0.3085, 0.8702, 0.3081, 0.8628, 0.1568, 1.0, 0.1567, 0.1372, 0.8432, 0.0, 0.8433, -0.00866, 0.6915, 0.1298, 0.6919, 0.1298, 0.6919, -0.00866, 0.6915, 0.0, 0.5, 0.1185, 0.5, 0.1185, 0.5, 0.0, 0.5, -0.00866, 0.3085, 0.1298, 0.3081, 0.1298, 0.3081, -0.00866, 0.3085, 0.0, 0.1567, 0.1372, 0.1568, 0.0, 0.0, 0.1372, 0.0, 0.1372, 0.1568, 0.0, 0.1567, 0.8628, 0.0, 1.0, 0.0, 1.0, 0.1567, 0.8628, 0.1568, 0.8628, 0.8432, 1.0, 0.8433, 1.0, 1.0, 0.8628, 1.0, 0.0, 0.8433, 0.1372, 0.8432, 0.1372, 1.0, 0.0, 1.0, 0.5, 0.0, 0.5, 0.1572, 0.2881, 0.1571, 0.2881, 0.0, 0.7119, 0.0, 0.7119, 0.1571, 0.5, 0.1572, 0.5, 0.0, 0.8628, 0.0, 0.8628, 0.1568, 0.7119, 0.1571, 0.7119, 0.0, 0.8628, 0.8432, 0.8628, 1.0, 0.7119, 1.0, 0.7119, 0.8429, 0.7119, 0.8429, 0.7119, 1.0, 0.5, 1.0, 0.5, 0.8428, 0.5, 0.8428, 0.5, 1.0, 0.2881, 1.0, 0.2881, 0.8429, 0.2881, 0.8429, 0.2881, 1.0, 0.1372, 1.0, 0.1372, 0.8432, 0.2881, 0.0, 0.2881, 0.1571, 0.1372, 0.1568, 0.1372, 0.0, 0.7119, 0.1571, 0.8628, 0.1568, 0.8702, 0.3081, 0.7162, 0.3073, 0.7162, 0.3073, 0.8702, 0.3081, 0.8815, 0.5, 0.7253, 0.5, 0.7253, 0.5, 0.8815, 0.5, 0.8702, 0.6919, 0.7162, 0.6927, 0.7162, 0.6927, 0.8702, 0.6919, 0.8628, 0.8432, 0.7119, 0.8429, 0.5, 0.1572, 0.7119, 0.1571, 0.7162, 0.3073, 0.5, 0.307, 0.5, 0.307, 0.7162, 0.3073, 0.7253, 0.5, 0.5, 0.5, 0.5, 0.5, 0.7253, 0.5, 0.7162, 0.6927, 0.5, 0.693, 0.5, 0.693, 0.7162, 0.6927, 0.7119, 0.8429, 0.5, 0.8428, 0.2881, 0.1571, 0.5, 0.1572, 0.5, 0.307, 0.2838, 0.3073, 0.2838, 0.3073, 0.5, 0.307, 0.5, 0.5, 0.2747, 0.5, 0.2747, 0.5, 0.5, 0.5, 0.5, 0.693, 0.2838, 0.6927, 0.2838, 0.6927, 0.5, 0.693, 0.5, 0.8428, 0.2881, 0.8429, 0.1372, 0.1568, 0.2881, 0.1571, 0.2838, 0.3073, 0.1298, 0.3081, 0.1298, 0.3081, 0.2838, 0.3073, 0.2747, 0.5, 0.1185, 0.5, 0.1185, 0.5, 0.2747, 0.5, 0.2838, 0.6927, 0.1298, 0.6919, 0.1298, 0.6919, 0.2838, 0.6927, 0.2881, 0.8429, 0.1372, 0.8432, 1.0, 0.8433, 0.8628, 0.8432, 0.8702, 0.6919, 1.009, 0.6915, 1.009, 0.6915, 0.8702, 0.6919, 0.8815, 0.5, 1.0, 0.5, 1.0, 0.5, 0.8815, 0.5, 0.8702, 0.3081, 1.009, 0.3085, 1.009, 0.3085, 0.8702, 0.3081, 0.8628, 0.1568, 1.0, 0.1567, 0.1372, 0.8432, 0.0, 0.8433, -0.00866, 0.6915, 0.1298, 0.6919, 0.1298, 0.6919, -0.00866, 0.6915, 0.0, 0.5, 0.1185, 0.5, 0.1185, 0.5, 0.0, 0.5, -0.00866, 0.3085, 0.1298, 0.3081, 0.1298, 0.3081, -0.00866, 0.3085, 0.0, 0.1567, 0.1372, 0.1568, 0.0, 0.0, 0.1372, 0.0, 0.1372, 0.1568, 0.0, 0.1567, 0.8628, 0.0, 1.0, 0.0, 1.0, 0.1567, 0.8628, 0.1568, 0.8628, 0.8432, 1.0, 0.8433, 1.0, 1.0, 0.8628, 1.0, 0.0, 0.8433, 0.1372, 0.8432, 0.1372, 1.0, 0.0, 1.0, 0.5, 0.0, 0.5, 0.1572, 0.2881, 0.1571, 0.2881, 0.0, 0.7119, 0.0, 0.7119, 0.1571, 0.5, 0.1572, 0.5, 0.0, 0.8628, 0.0, 0.8628, 0.1568, 0.7119, 0.1571, 0.7119, 0.0, 0.8628, 0.8432, 0.8628, 1.0, 0.7119, 1.0, 0.7119, 0.8429, 0.7119, 0.8429, 0.7119, 1.0, 0.5, 1.0, 0.5, 0.8428, 0.5, 0.8428, 0.5, 1.0, 0.2881, 1.0, 0.2881, 0.8429, 0.2881, 0.8429, 0.2881, 1.0, 0.1372, 1.0, 0.1372, 0.8432, 0.2881, 0.0, 0.2881, 0.1571, 0.1372, 0.1568, 0.1372, 0.0, 0.7119, 0.1571, 0.8628, 0.1568, 0.8702, 0.3081, 0.7162, 0.3073, 0.7162, 0.3073, 0.8702, 0.3081, 0.8815, 0.5, 0.7253, 0.5, 0.7253, 0.5, 0.8815, 0.5, 0.8702, 0.6919, 0.7162, 0.6927, 0.7162, 0.6927, 0.8702, 0.6919, 0.8628, 0.8432, 0.7119, 0.8429, 0.5, 0.1572, 0.7119, 0.1571, 0.7162, 0.3073, 0.5, 0.307, 0.5, 0.307, 0.7162, 0.3073, 0.7253, 0.5, 0.5, 0.5, 0.5, 0.5, 0.7253, 0.5, 0.7162, 0.6927, 0.5, 0.693, 0.5, 0.693, 0.7162, 0.6927, 0.7119, 0.8429, 0.5, 0.8428, 0.2881, 0.1571, 0.5, 0.1572, 0.5, 0.307, 0.2838, 0.3073, 0.2838, 0.3073, 0.5, 0.307, 0.5, 0.5, 0.2747, 0.5, 0.2747, 0.5, 0.5, 0.5, 0.5, 0.693, 0.2838, 0.6927, 0.2838, 0.6927, 0.5, 0.693, 0.5, 0.8428, 0.2881, 0.8429, 0.1372, 0.1568, 0.2881, 0.1571, 0.2838, 0.3073, 0.1298, 0.3081, 0.1298, 0.3081, 0.2838, 0.3073, 0.2747, 0.5, 0.1185, 0.5, 0.1185, 0.5, 0.2747, 0.5, 0.2838, 0.6927, 0.1298, 0.6919, 0.1298, 0.6919, 0.2838, 0.6927, 0.2881, 0.8429, 0.1372, 0.8432, 1.0, 0.8433, 0.8628, 0.8432, 0.8702, 0.6919, 1.009, 0.6915, 1.009, 0.6915, 0.8702, 0.6919, 0.8815, 0.5, 1.0, 0.5, 1.0, 0.5, 0.8815, 0.5, 0.8702, 0.3081, 1.009, 0.3085, 1.009, 0.3085, 0.8702, 0.3081, 0.8628, 0.1568, 1.0, 0.1567, 0.1372, 0.8432, 0.0, 0.8433, -0.00866, 0.6915, 0.1298, 0.6919, 0.1298, 0.6919, -0.00866, 0.6915, 0.0, 0.5, 0.1185, 0.5, 0.1185, 0.5, 0.0, 0.5, -0.00866, 0.3085, 0.1298, 0.3081, 0.1298, 0.3081, -0.00866, 0.3085, 0.0, 0.1567, 0.1372, 0.1568, 0.0, 0.0, 0.1372, 0.0, 0.1372, 0.1568, 0.0, 0.1567, 0.8628, 0.0, 1.0, 0.0, 1.0, 0.1567, 0.8628, 0.1568, 0.8628, 0.8432, 1.0, 0.8433, 1.0, 1.0, 0.8628, 1.0, 0.0, 0.8433, 0.1372, 0.8432, 0.1372, 1.0, 0.0, 1.0, 0.5, 0.0, 0.5, 0.1572, 0.2881, 0.1571, 0.2881, 0.0, 0.7119, 0.0, 0.7119, 0.1571, 0.5, 0.1572, 0.5, 0.0, 0.8628, 0.0, 0.8628, 0.1568, 0.7119, 0.1571, 0.7119, 0.0, 0.8628, 0.8432, 0.8628, 1.0, 0.7119, 1.0, 0.7119, 0.8429, 0.7119, 0.8429, 0.7119, 1.0, 0.5, 1.0, 0.5, 0.8428, 0.5, 0.8428, 0.5, 1.0, 0.2881, 1.0, 0.2881, 0.8429, 0.2881, 0.8429, 0.2881, 1.0, 0.1372, 1.0, 0.1372, 0.8432, 0.2881, 0.0, 0.2881, 0.1571, 0.1372, 0.1568, 0.1372, 0.0, 0.7119, 0.1571, 0.8628, 0.1568, 0.8702, 0.3081, 0.7162, 0.3073, 0.7162, 0.3073, 0.8702, 0.3081, 0.8815, 0.5, 0.7253, 0.5, 0.7253, 0.5, 0.8815, 0.5, 0.8702, 0.6919, 0.7162, 0.6927, 0.7162, 0.6927, 0.8702, 0.6919, 0.8628, 0.8432, 0.7119, 0.8429, 0.5, 0.1572, 0.7119, 0.1571, 0.7162, 0.3073, 0.5, 0.307, 0.5, 0.307, 0.7162, 0.3073, 0.7253, 0.5, 0.5, 0.5, 0.5, 0.5, 0.7253, 0.5, 0.7162, 0.6927, 0.5, 0.693, 0.5, 0.693, 0.7162, 0.6927, 0.7119, 0.8429, 0.5, 0.8428, 0.2881, 0.1571, 0.5, 0.1572, 0.5, 0.307, 0.2838, 0.3073, 0.2838, 0.3073, 0.5, 0.307, 0.5, 0.5, 0.2747, 0.5, 0.2747, 0.5, 0.5, 0.5, 0.5, 0.693, 0.2838, 0.6927, 0.2838, 0.6927, 0.5, 0.693, 0.5, 0.8428, 0.2881, 0.8429, 0.1372, 0.1568, 0.2881, 0.1571, 0.2838, 0.3073, 0.1298, 0.3081, 0.1298, 0.3081, 0.2838, 0.3073, 0.2747, 0.5, 0.1185, 0.5, 0.1185, 0.5, 0.2747, 0.5, 0.2838, 0.6927, 0.1298, 0.6919, 0.1298, 0.6919, 0.2838, 0.6927, 0.2881, 0.8429, 0.1372, 0.8432, 1.0, 0.8433, 0.8628, 0.8432, 0.8702, 0.6919, 1.009, 0.6915, 1.009, 0.6915, 0.8702, 0.6919, 0.8815, 0.5, 1.0, 0.5, 1.0, 0.5, 0.8815, 0.5, 0.8702, 0.3081, 1.009, 0.3085, 1.009, 0.3085, 0.8702, 0.3081, 0.8628, 0.1568, 1.0, 0.1567, 0.1372, 0.8432, 0.0, 0.8433, -0.00866, 0.6915, 0.1298, 0.6919, 0.1298, 0.6919, -0.00866, 0.6915, 0.0, 0.5, 0.1185, 0.5, 0.1185, 0.5, 0.0, 0.5, -0.00866, 0.3085, 0.1298, 0.3081, 0.1298, 0.3081, -0.00866, 0.3085, 0.0, 0.1567, 0.1372, 0.1568, 0.0, 0.0, 0.1372, 0.0, 0.1372, 0.1568, 0.0, 0.1567, 0.8628, 0.0, 1.0, 0.0, 1.0, 0.1567, 0.8628, 0.1568, 0.8628, 0.8432, 1.0, 0.8433, 1.0, 1.0, 0.8628, 1.0, 0.0, 0.8433, 0.1372, 0.8432, 0.1372, 1.0, 0.0, 1.0, 0.5, 0.0, 0.5, 0.1572, 0.2881, 0.1571, 0.2881, 0.0, 0.7119, 0.0, 0.7119, 0.1571, 0.5, 0.1572, 0.5, 0.0, 0.8628, 0.0, 0.8628, 0.1568, 0.7119, 0.1571, 0.7119, 0.0, 0.8628, 0.8432, 0.8628, 1.0, 0.7119, 1.0, 0.7119, 0.8429, 0.7119, 0.8429, 0.7119, 1.0, 0.5, 1.0, 0.5, 0.8428, 0.5, 0.8428, 0.5, 1.0, 0.2881, 1.0, 0.2881, 0.8429, 0.2881, 0.8429, 0.2881, 1.0, 0.1372, 1.0, 0.1372, 0.8432, 0.2881, 0.0, 0.2881, 0.1571, 0.1372, 0.1568, 0.1372, 0.0, 0.7119, 0.1571, 0.8628, 0.1568, 0.8702, 0.3081, 0.7162, 0.3073, 0.7162, 0.3073, 0.8702, 0.3081, 0.8815, 0.5, 0.7253, 0.5, 0.7253, 0.5, 0.8815, 0.5, 0.8702, 0.6919, 0.7162, 0.6927, 0.7162, 0.6927, 0.8702, 0.6919, 0.8628, 0.8432, 0.7119, 0.8429, 0.5, 0.1572, 0.7119, 0.1571, 0.7162, 0.3073, 0.5, 0.307, 0.5, 0.307, 0.7162, 0.3073, 0.7253, 0.5, 0.5, 0.5, 0.5, 0.5, 0.7253, 0.5, 0.7162, 0.6927, 0.5, 0.693, 0.5, 0.693, 0.7162, 0.6927, 0.7119, 0.8429, 0.5, 0.8428, 0.2881, 0.1571, 0.5, 0.1572, 0.5, 0.307, 0.2838, 0.3073, 0.2838, 0.3073, 0.5, 0.307, 0.5, 0.5, 0.2747, 0.5, 0.2747, 0.5, 0.5, 0.5, 0.5, 0.693, 0.2838, 0.6927, 0.2838, 0.6927, 0.5, 0.693, 0.5, 0.8428, 0.2881, 0.8429, 0.1372, 0.1568, 0.2881, 0.1571, 0.2838, 0.3073, 0.1298, 0.3081, 0.1298, 0.3081, 0.2838, 0.3073, 0.2747, 0.5, 0.1185, 0.5, 0.1185, 0.5, 0.2747, 0.5, 0.2838, 0.6927, 0.1298, 0.6919, 0.1298, 0.6919, 0.2838, 0.6927, 0.2881, 0.8429, 0.1372, 0.8432, 1.0, 0.8433, 0.8628, 0.8432, 0.8702, 0.6919, 1.009, 0.6915, 1.009, 0.6915, 0.8702, 0.6919, 0.8815, 0.5, 1.0, 0.5, 1.0, 0.5, 0.8815, 0.5, 0.8702, 0.3081, 1.009, 0.3085, 1.009, 0.3085, 0.8702, 0.3081, 0.8628, 0.1568, 1.0, 0.1567, 0.1372, 0.8432, 0.0, 0.8433, -0.00866, 0.6915, 0.1298, 0.6919, 0.1298, 0.6919, -0.00866, 0.6915, 0.0, 0.5, 0.1185, 0.5, 0.1185, 0.5, 0.0, 0.5, -0.00866, 0.3085, 0.1298, 0.3081, 0.1298, 0.3081, -0.00866, 0.3085, 0.0, 0.1567, 0.1372, 0.1568, 0.0, 0.0, 0.1372, 0.0, 0.1372, 0.1568, 0.0, 0.1567, 0.8628, 0.0, 1.0, 0.0, 1.0, 0.1567, 0.8628, 0.1568, 0.8628, 0.8432, 1.0, 0.8433, 1.0, 1.0, 0.8628, 1.0, 0.0, 0.8433, 0.1372, 0.8432, 0.1372, 1.0, 0.0, 1.0, 0.5, 0.0, 0.5, 0.1572, 0.2881, 0.1571, 0.2881, 0.0, 0.7119, 0.0, 0.7119, 0.1571, 0.5, 0.1572, 0.5, 0.0, 0.8628, 0.0, 0.8628, 0.1568, 0.7119, 0.1571, 0.7119, 0.0, 0.8628, 0.8432, 0.8628, 1.0, 0.7119, 1.0, 0.7119, 0.8429, 0.7119, 0.8429, 0.7119, 1.0, 0.5, 1.0, 0.5, 0.8428, 0.5, 0.8428, 0.5, 1.0, 0.2881, 1.0, 0.2881, 0.8429, 0.2881, 0.8429, 0.2881, 1.0, 0.1372, 1.0, 0.1372, 0.8432, 0.2881, 0.0, 0.2881, 0.1571, 0.1372, 0.1568, 0.1372, 0.0, 0.7119, 0.1571, 0.8628, 0.1568, 0.8702, 0.3081, 0.7162, 0.3073, 0.7162, 0.3073, 0.8702, 0.3081, 0.8815, 0.5, 0.7253, 0.5, 0.7253, 0.5, 0.8815, 0.5, 0.8702, 0.6919, 0.7162, 0.6927, 0.7162, 0.6927, 0.8702, 0.6919, 0.8628, 0.8432, 0.7119, 0.8429, 0.5, 0.1572, 0.7119, 0.1571, 0.7162, 0.3073, 0.5, 0.307, 0.5, 0.307, 0.7162, 0.3073, 0.7253, 0.5, 0.5, 0.5, 0.5, 0.5, 0.7253, 0.5, 0.7162, 0.6927, 0.5, 0.693, 0.5, 0.693, 0.7162, 0.6927, 0.7119, 0.8429, 0.5, 0.8428, 0.2881, 0.1571, 0.5, 0.1572, 0.5, 0.307, 0.2838, 0.3073, 0.2838, 0.3073, 0.5, 0.307, 0.5, 0.5, 0.2747, 0.5, 0.2747, 0.5, 0.5, 0.5, 0.5, 0.693, 0.2838, 0.6927, 0.2838, 0.6927, 0.5, 0.693, 0.5, 0.8428, 0.2881, 0.8429, 0.1372, 0.1568, 0.2881, 0.1571, 0.2838, 0.3073, 0.1298, 0.3081, 0.1298, 0.3081, 0.2838, 0.3073, 0.2747, 0.5, 0.1185, 0.5, 0.1185, 0.5, 0.2747, 0.5, 0.2838, 0.6927, 0.1298, 0.6919, 0.1298, 0.6919, 0.2838, 0.6927, 0.2881, 0.8429, 0.1372, 0.8432, 1.0, 0.8433, 0.8628, 0.8432, 0.8702, 0.6919, 1.009, 0.6915, 1.009, 0.6915, 0.8702, 0.6919, 0.8815, 0.5, 1.0, 0.5, 1.0, 0.5, 0.8815, 0.5, 0.8702, 0.3081, 1.009, 0.3085, 1.009, 0.3085, 0.8702, 0.3081, 0.8628, 0.1568, 1.0, 0.1567, 0.1372, 0.8432, 0.0, 0.8433, -0.00866, 0.6915, 0.1298, 0.6919, 0.1298, 0.6919, -0.00866, 0.6915, 0.0, 0.5, 0.1185, 0.5, 0.1185, 0.5, 0.0, 0.5, -0.00866, 0.3085, 0.1298, 0.3081, 0.1298, 0.3081, -0.00866, 0.3085, 0.0, 0.1567, 0.1372, 0.1568, 0.0, 0.0, 0.1372, 0.0, 0.1372, 0.1568, 0.0, 0.1567, 0.8628, 0.0, 1.0, 0.0, 1.0, 0.1567, 0.8628, 0.1568, 0.8628, 0.8432, 1.0, 0.8433, 1.0, 1.0, 0.8628, 1.0, 0.0, 0.8433, 0.1372, 0.8432, 0.1372, 1.0, 0.0, 1.0, 0.5, 0.0, 0.5, 0.1572, 0.2881, 0.1571, 0.2881, 0.0, 0.7119, 0.0, 0.7119, 0.1571, 0.5, 0.1572, 0.5, 0.0, 0.8628, 0.0, 0.8628, 0.1568, 0.7119, 0.1571, 0.7119, 0.0, 0.8628, 0.8432, 0.8628, 1.0, 0.7119, 1.0, 0.7119, 0.8429, 0.7119, 0.8429, 0.7119, 1.0, 0.5, 1.0, 0.5, 0.8428, 0.5, 0.8428, 0.5, 1.0, 0.2881, 1.0, 0.2881, 0.8429, 0.2881, 0.8429, 0.2881, 1.0, 0.1372, 1.0, 0.1372, 0.8432, 0.2881, 0.0, 0.2881, 0.1571, 0.1372, 0.1568, 0.1372, 0.0, 0.7119, 0.1571, 0.8628, 0.1568, 0.8702, 0.3081, 0.7162, 0.3073, 0.7162, 0.3073, 0.8702, 0.3081, 0.8815, 0.5, 0.7253, 0.5, 0.7253, 0.5, 0.8815, 0.5, 0.8702, 0.6919, 0.7162, 0.6927, 0.7162, 0.6927, 0.8702, 0.6919, 0.8628, 0.8432, 0.7119, 0.8429, 0.5, 0.1572, 0.7119, 0.1571, 0.7162, 0.3073, 0.5, 0.307, 0.5, 0.307, 0.7162, 0.3073, 0.7253, 0.5, 0.5, 0.5, 0.5, 0.5, 0.7253, 0.5, 0.7162, 0.6927, 0.5, 0.693, 0.5, 0.693, 0.7162, 0.6927, 0.7119, 0.8429, 0.5, 0.8428, 0.2881, 0.1571, 0.5, 0.1572, 0.5, 0.307, 0.2838, 0.3073, 0.2838, 0.3073, 0.5, 0.307, 0.5, 0.5, 0.2747, 0.5, 0.2747, 0.5, 0.5, 0.5, 0.5, 0.693, 0.2838, 0.6927, 0.2838, 0.6927, 0.5, 0.693, 0.5, 0.8428, 0.2881, 0.8429, 0.1372, 0.1568, 0.2881, 0.1571, 0.2838, 0.3073, 0.1298, 0.3081, 0.1298, 0.3081, 0.2838, 0.3073, 0.2747, 0.5, 0.1185, 0.5, 0.1185, 0.5, 0.2747, 0.5, 0.2838, 0.6927, 0.1298, 0.6919, 0.1298, 0.6919, 0.2838, 0.6927, 0.2881, 0.8429, 0.1372, 0.8432, 1.0, 0.8433, 0.8628, 0.8432, 0.8702, 0.6919, 1.009, 0.6915, 1.009, 0.6915, 0.8702, 0.6919, 0.8815, 0.5, 1.0, 0.5, 1.0, 0.5, 0.8815, 0.5, 0.8702, 0.3081, 1.009, 0.3085, 1.009, 0.3085, 0.8702, 0.3081, 0.8628, 0.1568, 1.0, 0.1567, 0.1372, 0.8432, 0.0, 0.8433, -0.00866, 0.6915, 0.1298, 0.6919, 0.1298, 0.6919, -0.00866, 0.6915, 0.0, 0.5, 0.1185, 0.5, 0.1185, 0.5, 0.0, 0.5, -0.00866, 0.3085, 0.1298, 0.3081, 0.1298, 0.3081, -0.00866, 0.3085, 0.0, 0.1567, 0.1372, 0.1568, 0.0, 0.0, 0.1372, 0.0, 0.1372, 0.1568, 0.0, 0.1567, 0.8628, 0.0, 1.0, 0.0, 1.0, 0.1567, 0.8628, 0.1568, 0.8628, 0.8432, 1.0, 0.8433, 1.0, 1.0, 0.8628, 1.0, 0.0, 0.8433, 0.1372, 0.8432, 0.1372, 1.0, 0.0, 1.0, 0.5, 0.0, 0.5, 0.1572, 0.2881, 0.1571, 0.2881, 0.0, 0.7119, 0.0, 0.7119, 0.1571, 0.5, 0.1572, 0.5, 0.0, 0.8628, 0.0, 0.8628, 0.1568, 0.7119, 0.1571, 0.7119, 0.0, 0.8628, 0.8432, 0.8628, 1.0, 0.7119, 1.0, 0.7119, 0.8429, 0.7119, 0.8429, 0.7119, 1.0, 0.5, 1.0, 0.5, 0.8428, 0.5, 0.8428, 0.5, 1.0, 0.2881, 1.0, 0.2881, 0.8429, 0.2881, 0.8429, 0.2881, 1.0, 0.1372, 1.0, 0.1372, 0.8432, 0.2881, 0.0, 0.2881, 0.1571, 0.1372, 0.1568, 0.1372, 0.0, 0.7119, 0.1571, 0.8628, 0.1568, 0.8702, 0.3081, 0.7162, 0.3073, 0.7162, 0.3073, 0.8702, 0.3081, 0.8815, 0.5, 0.7253, 0.5, 0.7253, 0.5, 0.8815, 0.5, 0.8702, 0.6919, 0.7162, 0.6927, 0.7162, 0.6927, 0.8702, 0.6919, 0.8628, 0.8432, 0.7119, 0.8429, 0.5, 0.1572, 0.7119, 0.1571, 0.7162, 0.3073, 0.5, 0.307, 0.5, 0.307, 0.7162, 0.3073, 0.7253, 0.5, 0.5, 0.5, 0.5, 0.5, 0.7253, 0.5, 0.7162, 0.6927, 0.5, 0.693, 0.5, 0.693, 0.7162, 0.6927, 0.7119, 0.8429, 0.5, 0.8428, 0.2881, 0.1571, 0.5, 0.1572, 0.5, 0.307, 0.2838, 0.3073, 0.2838, 0.3073, 0.5, 0.307, 0.5, 0.5, 0.2747, 0.5, 0.2747, 0.5, 0.5, 0.5, 0.5, 0.693, 0.2838, 0.6927, 0.2838, 0.6927, 0.5, 0.693, 0.5, 0.8428, 0.2881, 0.8429, 0.1372, 0.1568, 0.2881, 0.1571, 0.2838, 0.3073, 0.1298, 0.3081, 0.1298, 0.3081, 0.2838, 0.3073, 0.2747, 0.5, 0.1185, 0.5, 0.1185, 0.5, 0.2747, 0.5, 0.2838, 0.6927, 0.1298, 0.6919, 0.1298, 0.6919, 0.2838, 0.6927, 0.2881, 0.8429, 0.1372, 0.8432, 1.0, 0.8433, 0.8628, 0.8432, 0.8702, 0.6919, 1.009, 0.6915, 1.009, 0.6915, 0.8702, 0.6919, 0.8815, 0.5, 1.0, 0.5, 1.0, 0.5, 0.8815, 0.5, 0.8702, 0.3081, 1.009, 0.3085, 1.009, 0.3085, 0.8702, 0.3081, 0.8628, 0.1568, 1.0, 0.1567, 0.1372, 0.8432, 0.0, 0.8433, -0.00866, 0.6915, 0.1298, 0.6919, 0.1298, 0.6919, -0.00866, 0.6915, 0.0, 0.5, 0.1185, 0.5, 0.1185, 0.5, 0.0, 0.5, -0.00866, 0.3085, 0.1298, 0.3081, 0.1298, 0.3081, -0.00866, 0.3085, 0.0, 0.1567, 0.1372, 0.1568, 0.0, 0.0, 0.1372, 0.0, 0.1372, 0.1568, 0.0, 0.1567, 0.8628, 0.0, 1.0, 0.0, 1.0, 0.1567, 0.8628, 0.1568, 0.8628, 0.8432, 1.0, 0.8433, 1.0, 1.0, 0.8628, 1.0, 0.0, 0.8433, 0.1372, 0.8432, 0.1372, 1.0, 0.0, 1.0, 0.5, 0.0, 0.5, 0.1572, 0.2881, 0.1571, 0.2881, 0.0, 0.7119, 0.0, 0.7119, 0.1571, 0.5, 0.1572, 0.5, 0.0, 0.8628, 0.0, 0.8628, 0.1568, 0.7119, 0.1571, 0.7119, 0.0, 0.8628, 0.8432, 0.8628, 1.0, 0.7119, 1.0, 0.7119, 0.8429, 0.7119, 0.8429, 0.7119, 1.0, 0.5, 1.0, 0.5, 0.8428, 0.5, 0.8428, 0.5, 1.0, 0.2881, 1.0, 0.2881, 0.8429, 0.2881, 0.8429, 0.2881, 1.0, 0.1372, 1.0, 0.1372, 0.8432, 0.2881, 0.0, 0.2881, 0.1571, 0.1372, 0.1568, 0.1372, 0.0, 0.7119, 0.1571, 0.8628, 0.1568, 0.8702, 0.3081, 0.7162, 0.3073, 0.7162, 0.3073, 0.8702, 0.3081, 0.8815, 0.5, 0.7253, 0.5, 0.7253, 0.5, 0.8815, 0.5, 0.8702, 0.6919, 0.7162, 0.6927, 0.7162, 0.6927, 0.8702, 0.6919, 0.8628, 0.8432, 0.7119, 0.8429, 0.5, 0.1572, 0.7119, 0.1571, 0.7162, 0.3073, 0.5, 0.307, 0.5, 0.307, 0.7162, 0.3073, 0.7253, 0.5, 0.5, 0.5, 0.5, 0.5, 0.7253, 0.5, 0.7162, 0.6927, 0.5, 0.693, 0.5, 0.693, 0.7162, 0.6927, 0.7119, 0.8429, 0.5, 0.8428, 0.2881, 0.1571, 0.5, 0.1572, 0.5, 0.307, 0.2838, 0.3073, 0.2838, 0.3073, 0.5, 0.307, 0.5, 0.5, 0.2747, 0.5, 0.2747, 0.5, 0.5, 0.5, 0.5, 0.693, 0.2838, 0.6927, 0.2838, 0.6927, 0.5, 0.693, 0.5, 0.8428, 0.2881, 0.8429, 0.1372, 0.1568, 0.2881, 0.1571, 0.2838, 0.3073, 0.1298, 0.3081, 0.1298, 0.3081, 0.2838, 0.3073, 0.2747, 0.5, 0.1185, 0.5, 0.1185, 0.5, 0.2747, 0.5, 0.2838, 0.6927, 0.1298, 0.6919, 0.1298, 0.6919, 0.2838, 0.6927, 0.2881, 0.8429, 0.1372, 0.8432, 1.0, 0.8433, 0.8628, 0.8432, 0.8702, 0.6919, 1.009, 0.6915, 1.009, 0.6915, 0.8702, 0.6919, 0.8815, 0.5, 1.0, 0.5, 1.0, 0.5, 0.8815, 0.5, 0.8702, 0.3081, 1.009, 0.3085, 1.009, 0.3085, 0.8702, 0.3081, 0.8628, 0.1568, 1.0, 0.1567, 0.1372, 0.8432, 0.0, 0.8433, -0.00866, 0.6915, 0.1298, 0.6919, 0.1298, 0.6919, -0.00866, 0.6915, 0.0, 0.5, 0.1185, 0.5, 0.1185, 0.5, 0.0, 0.5, -0.00866, 0.3085, 0.1298, 0.3081, 0.1298, 0.3081, -0.00866, 0.3085, 0.0, 0.1567, 0.1372, 0.1568, 0.0, 0.0, 0.1372, 0.0, 0.1372, 0.1568, 0.0, 0.1567, 0.8628, 0.0, 1.0, 0.0, 1.0, 0.1567, 0.8628, 0.1568, 0.8628, 0.8432, 1.0, 0.8433, 1.0, 1.0, 0.8628, 1.0, 0.0, 0.8433, 0.1372, 0.8432, 0.1372, 1.0, 0.0, 1.0, 0.5, 0.0, 0.5, 0.1572, 0.2881, 0.1571, 0.2881, 0.0, 0.7119, 0.0, 0.7119, 0.1571, 0.5, 0.1572, 0.5, 0.0, 0.8628, 0.0, 0.8628, 0.1568, 0.7119, 0.1571, 0.7119, 0.0, 0.8628, 0.8432, 0.8628, 1.0, 0.7119, 1.0, 0.7119, 0.8429, 0.7119, 0.8429, 0.7119, 1.0, 0.5, 1.0, 0.5, 0.8428, 0.5, 0.8428, 0.5, 1.0, 0.2881, 1.0, 0.2881, 0.8429, 0.2881, 0.8429, 0.2881, 1.0, 0.1372, 1.0, 0.1372, 0.8432, 0.2881, 0.0, 0.2881, 0.1571, 0.1372, 0.1568, 0.1372, 0.0, 0.7119, 0.1571, 0.8628, 0.1568, 0.8702, 0.3081, 0.7162, 0.3073, 0.7162, 0.3073, 0.8702, 0.3081, 0.8815, 0.5, 0.7253, 0.5, 0.7253, 0.5, 0.8815, 0.5, 0.8702, 0.6919, 0.7162, 0.6927, 0.7162, 0.6927, 0.8702, 0.6919, 0.8628, 0.8432, 0.7119, 0.8429, 0.5, 0.1572, 0.7119, 0.1571, 0.7162, 0.3073, 0.5, 0.307, 0.5, 0.307, 0.7162, 0.3073, 0.7253, 0.5, 0.5, 0.5, 0.5, 0.5, 0.7253, 0.5, 0.7162, 0.6927, 0.5, 0.693, 0.5, 0.693, 0.7162, 0.6927, 0.7119, 0.8429, 0.5, 0.8428, 0.2881, 0.1571, 0.5, 0.1572, 0.5, 0.307, 0.2838, 0.3073, 0.2838, 0.3073, 0.5, 0.307, 0.5, 0.5, 0.2747, 0.5, 0.2747, 0.5, 0.5, 0.5, 0.5, 0.693, 0.2838, 0.6927, 0.2838, 0.6927, 0.5, 0.693, 0.5, 0.8428, 0.2881, 0.8429, 0.1372, 0.1568, 0.2881, 0.1571, 0.2838, 0.3073, 0.1298, 0.3081, 0.1298, 0.3081, 0.2838, 0.3073, 0.2747, 0.5, 0.1185, 0.5, 0.1185, 0.5, 0.2747, 0.5, 0.2838, 0.6927, 0.1298, 0.6919, 0.1298, 0.6919, 0.2838, 0.6927, 0.2881, 0.8429, 0.1372, 0.8432, 1.0, 0.8433, 0.8628, 0.8432, 0.8702, 0.6919, 1.009, 0.6915, 1.009, 0.6915, 0.8702, 0.6919, 0.8815, 0.5, 1.0, 0.5, 1.0, 0.5, 0.8815, 0.5, 0.8702, 0.3081, 1.009, 0.3085, 1.009, 0.3085, 0.8702, 0.3081, 0.8628, 0.1568, 1.0, 0.1567, 0.1372, 0.8432, 0.0, 0.8433, -0.00866, 0.6915, 0.1298, 0.6919, 0.1298, 0.6919, -0.00866, 0.6915, 0.0, 0.5, 0.1185, 0.5, 0.1185, 0.5, 0.0, 0.5, -0.00866, 0.3085, 0.1298, 0.3081, 0.1298, 0.3081, -0.00866, 0.3085, 0.0, 0.1567, 0.1372, 0.1568, 0.0, 0.0, 0.1372, 0.0, 0.1372, 0.1568, 0.0, 0.1567, 0.8628, 0.0, 1.0, 0.0, 1.0, 0.1567, 0.8628, 0.1568, 0.8628, 0.8432, 1.0, 0.8433, 1.0, 1.0, 0.8628, 1.0, 0.0, 0.8433, 0.1372, 0.8432, 0.1372, 1.0, 0.0, 1.0, 0.5, 0.0, 0.5, 0.1572, 0.2881, 0.1571, 0.2881, 0.0, 0.7119, 0.0, 0.7119, 0.1571, 0.5, 0.1572, 0.5, 0.0, 0.8628, 0.0, 0.8628, 0.1568, 0.7119, 0.1571, 0.7119, 0.0, 0.8628, 0.8432, 0.8628, 1.0, 0.7119, 1.0, 0.7119, 0.8429, 0.7119, 0.8429, 0.7119, 1.0, 0.5, 1.0, 0.5, 0.8428, 0.5, 0.8428, 0.5, 1.0, 0.2881, 1.0, 0.2881, 0.8429, 0.2881, 0.8429, 0.2881, 1.0, 0.1372, 1.0, 0.1372, 0.8432, 0.2881, 0.0, 0.2881, 0.1571, 0.1372, 0.1568, 0.1372, 0.0, 0.7119, 0.1571, 0.8628, 0.1568, 0.8702, 0.3081, 0.7162, 0.3073, 0.7162, 0.3073, 0.8702, 0.3081, 0.8815, 0.5, 0.7253, 0.5, 0.7253, 0.5, 0.8815, 0.5, 0.8702, 0.6919, 0.7162, 0.6927, 0.7162, 0.6927, 0.8702, 0.6919, 0.8628, 0.8432, 0.7119, 0.8429, 0.5, 0.1572, 0.7119, 0.1571, 0.7162, 0.3073, 0.5, 0.307, 0.5, 0.307, 0.7162, 0.3073, 0.7253, 0.5, 0.5, 0.5, 0.5, 0.5, 0.7253, 0.5, 0.7162, 0.6927, 0.5, 0.693, 0.5, 0.693, 0.7162, 0.6927, 0.7119, 0.8429, 0.5, 0.8428, 0.2881, 0.1571, 0.5, 0.1572, 0.5, 0.307, 0.2838, 0.3073, 0.2838, 0.3073, 0.5, 0.307, 0.5, 0.5, 0.2747, 0.5, 0.2747, 0.5, 0.5, 0.5, 0.5, 0.693, 0.2838, 0.6927, 0.2838, 0.6927, 0.5, 0.693, 0.5, 0.8428, 0.2881, 0.8429, 0.1372, 0.1568, 0.2881, 0.1571, 0.2838, 0.3073, 0.1298, 0.3081, 0.1298, 0.3081, 0.2838, 0.3073, 0.2747, 0.5, 0.1185, 0.5, 0.1185, 0.5, 0.2747, 0.5, 0.2838, 0.6927, 0.1298, 0.6919, 0.1298, 0.6919, 0.2838, 0.6927, 0.2881, 0.8429, 0.1372, 0.8432, 1.0, 0.8433, 0.8628, 0.8432, 0.8702, 0.6919, 1.009, 0.6915, 1.009, 0.6915, 0.8702, 0.6919, 0.8815, 0.5, 1.0, 0.5, 1.0, 0.5, 0.8815, 0.5, 0.8702, 0.3081, 1.009, 0.3085, 1.009, 0.3085, 0.8702, 0.3081, 0.8628, 0.1568, 1.0, 0.1567, 0.1372, 0.8432, 0.0, 0.8433, -0.00866, 0.6915, 0.1298, 0.6919, 0.1298, 0.6919, -0.00866, 0.6915, 0.0, 0.5, 0.1185, 0.5, 0.1185, 0.5, 0.0, 0.5, -0.00866, 0.3085, 0.1298, 0.3081, 0.1298, 0.3081, -0.00866, 0.3085, 0.0, 0.1567, 0.1372, 0.1568, 0.0, 0.0, 0.1372, 0.0, 0.1372, 0.1568, 0.0, 0.1567, 0.8628, 0.0, 1.0, 0.0, 1.0, 0.1567, 0.8628, 0.1568, 0.8628, 0.8432, 1.0, 0.8433, 1.0, 1.0, 0.8628, 1.0, 0.0, 0.8433, 0.1372, 0.8432, 0.1372, 1.0, 0.0, 1.0, 0.5, 0.0, 0.5, 0.1572, 0.2881, 0.1571, 0.2881, 0.0, 0.7119, 0.0, 0.7119, 0.1571, 0.5, 0.1572, 0.5, 0.0, 0.8628, 0.0, 0.8628, 0.1568, 0.7119, 0.1571, 0.7119, 0.0, 0.8628, 0.8432, 0.8628, 1.0, 0.7119, 1.0, 0.7119, 0.8429, 0.7119, 0.8429, 0.7119, 1.0, 0.5, 1.0, 0.5, 0.8428, 0.5, 0.8428, 0.5, 1.0, 0.2881, 1.0, 0.2881, 0.8429, 0.2881, 0.8429, 0.2881, 1.0, 0.1372, 1.0, 0.1372, 0.8432, 0.2881, 0.0, 0.2881, 0.1571, 0.1372, 0.1568, 0.1372, 0.0, 0.7119, 0.1571, 0.8628, 0.1568, 0.8702, 0.3081, 0.7162, 0.3073, 0.7162, 0.3073, 0.8702, 0.3081, 0.8815, 0.5, 0.7253, 0.5, 0.7253, 0.5, 0.8815, 0.5, 0.8702, 0.6919, 0.7162, 0.6927, 0.7162, 0.6927, 0.8702, 0.6919, 0.8628, 0.8432, 0.7119, 0.8429, 0.5, 0.1572, 0.7119, 0.1571, 0.7162, 0.3073, 0.5, 0.307, 0.5, 0.307, 0.7162, 0.3073, 0.7253, 0.5, 0.5, 0.5, 0.5, 0.5, 0.7253, 0.5, 0.7162, 0.6927, 0.5, 0.693, 0.5, 0.693, 0.7162, 0.6927, 0.7119, 0.8429, 0.5, 0.8428, 0.2881, 0.1571, 0.5, 0.1572, 0.5, 0.307, 0.2838, 0.3073, 0.2838, 0.3073, 0.5, 0.307, 0.5, 0.5, 0.2747, 0.5, 0.2747, 0.5, 0.5, 0.5, 0.5, 0.693, 0.2838, 0.6927, 0.2838, 0.6927, 0.5, 0.693, 0.5, 0.8428, 0.2881, 0.8429, 0.1372, 0.1568, 0.2881, 0.1571, 0.2838, 0.3073, 0.1298, 0.3081, 0.1298, 0.3081, 0.2838, 0.3073, 0.2747, 0.5, 0.1185, 0.5, 0.1185, 0.5, 0.2747, 0.5, 0.2838, 0.6927, 0.1298, 0.6919, 0.1298, 0.6919, 0.2838, 0.6927, 0.2881, 0.8429, 0.1372, 0.8432, 1.0, 0.8433, 0.8628, 0.8432, 0.8702, 0.6919, 1.009, 0.6915, 1.009, 0.6915, 0.8702, 0.6919, 0.8815, 0.5, 1.0, 0.5, 1.0, 0.5, 0.8815, 0.5, 0.8702, 0.3081, 1.009, 0.3085, 1.009, 0.3085, 0.8702, 0.3081, 0.8628, 0.1568, 1.0, 0.1567, 0.1372, 0.8432, 0.0, 0.8433, -0.00866, 0.6915, 0.1298, 0.6919, 0.1298, 0.6919, -0.00866, 0.6915, 0.0, 0.5, 0.1185, 0.5, 0.1185, 0.5, 0.0, 0.5, -0.00866, 0.3085, 0.1298, 0.3081, 0.1298, 0.3081, -0.00866, 0.3085, 0.0, 0.1567, 0.1372, 0.1568, 0.0, 0.0, 0.1372, 0.0, 0.1372, 0.1568, 0.0, 0.1567, 0.8628, 0.0, 1.0, 0.0, 1.0, 0.1567, 0.8628, 0.1568, 0.8628, 0.8432, 1.0, 0.8433, 1.0, 1.0, 0.8628, 1.0, 0.0, 0.8433, 0.1372, 0.8432, 0.1372, 1.0, 0.0, 1.0, 0.5, 0.0, 0.5, 0.1572, 0.2881, 0.1571, 0.2881, 0.0, 0.7119, 0.0, 0.7119, 0.1571, 0.5, 0.1572, 0.5, 0.0, 0.8628, 0.0, 0.8628, 0.1568, 0.7119, 0.1571, 0.7119, 0.0, 0.8628, 0.8432, 0.8628, 1.0, 0.7119, 1.0, 0.7119, 0.8429, 0.7119, 0.8429, 0.7119, 1.0, 0.5, 1.0, 0.5, 0.8428, 0.5, 0.8428, 0.5, 1.0, 0.2881, 1.0, 0.2881, 0.8429, 0.2881, 0.8429, 0.2881, 1.0, 0.1372, 1.0, 0.1372, 0.8432, 0.2881, 0.0, 0.2881, 0.1571, 0.1372, 0.1568, 0.1372, 0.0, 0.7119, 0.1571, 0.8628, 0.1568, 0.8702, 0.3081, 0.7162, 0.3073, 0.7162, 0.3073, 0.8702, 0.3081, 0.8815, 0.5, 0.7253, 0.5, 0.7253, 0.5, 0.8815, 0.5, 0.8702, 0.6919, 0.7162, 0.6927, 0.7162, 0.6927, 0.8702, 0.6919, 0.8628, 0.8432, 0.7119, 0.8429, 0.5, 0.1572, 0.7119, 0.1571, 0.7162, 0.3073, 0.5, 0.307, 0.5, 0.307, 0.7162, 0.3073, 0.7253, 0.5, 0.5, 0.5, 0.5, 0.5, 0.7253, 0.5, 0.7162, 0.6927, 0.5, 0.693, 0.5, 0.693, 0.7162, 0.6927, 0.7119, 0.8429, 0.5, 0.8428, 0.2881, 0.1571, 0.5, 0.1572, 0.5, 0.307, 0.2838, 0.3073, 0.2838, 0.3073, 0.5, 0.307, 0.5, 0.5, 0.2747, 0.5, 0.2747, 0.5, 0.5, 0.5, 0.5, 0.693, 0.2838, 0.6927, 0.2838, 0.6927, 0.5, 0.693, 0.5, 0.8428, 0.2881, 0.8429, 0.1372, 0.1568, 0.2881, 0.1571, 0.2838, 0.3073, 0.1298, 0.3081, 0.1298, 0.3081, 0.2838, 0.3073, 0.2747, 0.5, 0.1185, 0.5, 0.1185, 0.5, 0.2747, 0.5, 0.2838, 0.6927, 0.1298, 0.6919, 0.1298, 0.6919, 0.2838, 0.6927, 0.2881, 0.8429, 0.1372, 0.8432, 1.0, 0.8433, 0.8628, 0.8432, 0.8702, 0.6919, 1.009, 0.6915, 1.009, 0.6915, 0.8702, 0.6919, 0.8815, 0.5, 1.0, 0.5, 1.0, 0.5, 0.8815, 0.5, 0.8702, 0.3081, 1.009, 0.3085, 1.009, 0.3085, 0.8702, 0.3081, 0.8628, 0.1568, 1.0, 0.1567, 0.1372, 0.8432, 0.0, 0.8433, -0.00866, 0.6915, 0.1298, 0.6919, 0.1298, 0.6919, -0.00866, 0.6915, 0.0, 0.5, 0.1185, 0.5, 0.1185, 0.5, 0.0, 0.5, -0.00866, 0.3085, 0.1298, 0.3081, 0.1298, 0.3081, -0.00866, 0.3085, 0.0, 0.1567, 0.1372, 0.1568, 0.0, 0.0, 0.1372, 0.0, 0.1372, 0.1568, 0.0, 0.1567])
me_plane_017.use_remesh_preserve_volume = False
me_plane_017.use_remesh_preserve_attributes = False
me_plane_017.use_mirror_vertex_groups = False
me_plane_017.update()

# ---- objects
ob_plane_017 = bpy.data.objects.new('Plane.017', me_plane_017)

# ---- transforms, parenting, visibility, modifiers, constraints
ob_plane_017.location = (0.0001952, -0.00864, 0.03027)
ob_plane_017.rotation_euler = (2.154, 2.2e-08, 6.74)
ob_plane_017.scale = (0.02835, 0.02834, 0.04878)
ob_plane_017.lineart.crease_threshold = 0.0
_m = ob_plane_017.modifiers.new('Decimate', 'DECIMATE')
_m.ratio = 0.75

# ---- collection membership
col_collection.objects.link(ob_plane_017)

# ---- scene / render settings (as saved in the file)
scene.frame_start = 1; scene.frame_end = 250; scene.frame_set(1)
scene.render.engine = 'BLENDER_EEVEE_NEXT'
scene.cycles.use_denoising = False
scene.cycles.samples = 128
scene.cycles.sampling_pattern = 'TABULATED_SOBOL'
scene.cycles.use_adaptive_sampling = False
scene.cycles.use_light_tree = False
scene.view_settings.view_transform = 'Filmic'
bpy.context.view_layer.update()

# ---- added for rendering (the .blend has no active camera and no usable light): camera, sun
cam_auto = bpy.data.cameras.new('AutoCamera')
cam_auto.lens = 50.0
cam_auto.sensor_width = 36.0
cam_auto.clip_end = 1000.0
ob_auto_camera = bpy.data.objects.new('AutoCamera', cam_auto)
scene.collection.objects.link(ob_auto_camera)
ob_auto_camera.location = (0.650837, -0.780498, 0.643848)
ob_auto_camera.rotation_euler = (1.09748, -7.21219e-08, 0.694738)
scene.camera = ob_auto_camera
light_auto_sun = bpy.data.lights.new('AutoSun', 'SUN')
light_auto_sun.energy = 3.0
light_auto_sun.angle = 0.0523599
ob_auto_sun = bpy.data.objects.new('AutoSun', light_auto_sun)
scene.collection.objects.link(ob_auto_sun)
ob_auto_sun.rotation_euler = (0.872665, 0.174533, 0.523599)
bpy.context.view_layer.update()
